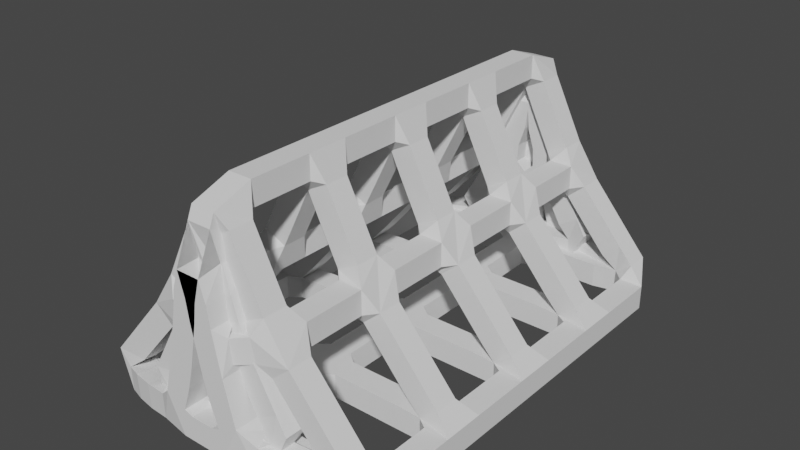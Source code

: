 # Source: Tent.blend  (saved by Blender 2.82.7; exported with 4.5.12 LTS)
import bpy
from mathutils import Matrix  # noqa: F401  (used for matrix-valued properties, if any)

bpy.ops.wm.read_factory_settings(use_empty=True)
scene = bpy.context.scene
scene.name = 'Scene'

# ---- collections
col_collection = bpy.data.collections.new('Collection'); scene.collection.children.link(col_collection)

# ---- world
world_world = bpy.data.worlds.new('World'); scene.world = world_world
world_world.use_nodes = True; world_world.node_tree.nodes.clear()
_N = world_world.node_tree.nodes; _L = world_world.node_tree.links
n0 = _N.new('ShaderNodeOutputWorld'); n0.name = 'World Output'; n0.location = (300, 300)
n1 = _N.new('ShaderNodeBackground'); n1.name = 'Background'; n1.location = (10, 300)
n1.inputs[0].default_value = (0.05088, 0.05088, 0.05088, 1.0)
_L.new(n1.outputs[0], n0.inputs[0])
n0.is_active_output = True
world_world.color = (0.05088, 0.05088, 0.05088)
world_world.use_sun_shadow = False
world_world.sun_shadow_jitter_overblur = 0.0

# ---- meshes
me_cube_001 = bpy.data.meshes.new('Cube.001')
me_cube_001.from_pydata([(-2.689, -0.4322, -2.022), (-3.189, -0.4322, -2.022), (-3.189, -0.4322, -1.522), (-2.689, -0.4322, -1.522), (-2.689, -0.8645, -2.022), (-3.189, -0.8645, -2.022), (-3.189, -0.8645, -1.522), (-2.689, -0.8645, -1.522), (-2.689, -1.297, -2.022), (-3.189, -1.297, -2.022), (-3.189, -1.297, -1.522), (-2.689, -1.297, -1.522), (-2.689, -1.729, -2.022), (-3.189, -1.729, -2.022), (-3.189, -1.729, -1.522), (-2.689, -1.729, -1.522), (-2.689, -2.593, -2.022), (-3.189, -2.593, -2.022), (-3.189, -2.593, -1.522), (-2.689, -2.593, -1.522), (-2.689, -3.025, -2.022), (-3.189, -3.025, -2.022), (-3.189, -3.025, -1.522), (-2.689, -3.025, -1.522), (-2.689, -3.456, -2.022), (-3.189, -3.456, -2.022), (-3.189, -3.456, -1.522), (-2.689, -3.456, -1.522), (-2.689, -3.888, -2.022), (-3.189, -3.888, -2.022), (-3.189, -3.888, -1.522), (-2.689, -3.888, -1.522), (-2.454, -4.122, -1.511), (-2.511, -4.615, -1.511), (-2.818, -4.57, -1.249), (-2.818, -4.07, -1.249), (-2.13, -4.07, -1.216), (-2.13, -4.57, -1.216), (-2.508, -4.57, -0.8897), (-2.508, -4.07, -0.8897), (-1.82, -4.07, -0.8563), (-1.82, -4.57, -0.8563), (-2.199, -4.57, -0.5299), (-2.199, -4.07, -0.5299), (-1.51, -4.07, -0.4965), (-1.51, -4.57, -0.4965), (-1.889, -4.57, -0.1702), (-1.889, -4.07, -0.1702), (-1.2, -4.07, -0.1368), (-1.2, -4.57, -0.1368), (-1.579, -4.57, 0.1896), (-1.579, -4.07, 0.1896), (-0.6398, -4.07, 0.7061), (-0.6398, -4.57, 0.7061), (-1.087, -4.57, 0.9297), (-1.087, -4.07, 0.9297), (-0.424, -4.07, 1.138), (-0.424, -4.57, 1.138), (-0.8712, -4.57, 1.361), (-0.8712, -4.07, 1.361), (-0.2081, -4.07, 1.569), (-0.2081, -4.57, 1.569), (-0.6553, -4.57, 1.793), (-0.6553, -4.07, 1.793), (0.0, -4.07, 2.001), (0.0, -4.57, 2.001), (-0.4395, -4.57, 2.225), (-0.4395, -4.07, 2.225), (-0.25, -3.888, 2.295), (0.25, -3.888, 2.295), (0.25, -3.888, 2.795), (-0.25, -3.888, 2.795), (-0.25, -3.456, 2.295), (0.25, -3.456, 2.295), (0.25, -3.456, 2.795), (-0.25, -3.456, 2.795), (-0.25, -3.025, 2.295), (0.25, -3.025, 2.295), (0.25, -3.025, 2.795), (-0.25, -3.025, 2.795), (-0.25, -2.593, 2.295), (0.25, -2.593, 2.295), (0.25, -2.593, 2.795), (-0.25, -2.593, 2.795), (-0.25, -1.729, 2.295), (0.25, -1.729, 2.295), (0.25, -1.729, 2.795), (-0.25, -1.729, 2.795), (-0.25, -1.297, 2.295), (0.25, -1.297, 2.295), (0.25, -1.297, 2.795), (-0.25, -1.297, 2.795), (-0.25, -0.8645, 2.295), (0.25, -0.8645, 2.295), (0.25, -0.8645, 2.795), (-0.25, -0.8645, 2.795), (-0.25, -0.4322, 2.295), (0.25, -0.4322, 2.295), (0.25, -0.4322, 2.795), (-0.25, -0.4322, 2.795), (0.0, -0.25, 2.001), (0.0, 0.25, 2.001), (-0.4395, 0.25, 2.225), (-0.4395, -0.25, 2.225), (-0.2081, -0.25, 1.569), (-0.2081, 0.25, 1.569), (-0.6553, 0.25, 1.793), (-0.6553, -0.25, 1.793), (-0.424, -0.25, 1.138), (-0.424, 0.25, 1.138), (-0.8712, 0.25, 1.361), (-0.8712, -0.25, 1.361), (-0.6398, -0.25, 0.7061), (-0.6398, 0.25, 0.7061), (-1.087, 0.25, 0.9297), (-1.087, -0.25, 0.9297), (-1.2, -0.25, -0.1368), (-1.2, 0.25, -0.1368), (-1.579, 0.25, 0.1896), (-1.579, -0.25, 0.1896), (-1.51, -0.25, -0.4965), (-1.51, 0.25, -0.4965), (-1.889, 0.25, -0.1702), (-1.889, -0.25, -0.1702), (-1.82, -0.25, -0.8563), (-1.82, 0.25, -0.8563), (-2.199, 0.25, -0.5299), (-2.199, -0.25, -0.5299), (-2.13, -0.25, -1.216), (-2.13, 0.25, -1.216), (-2.508, 0.25, -0.8897), (-2.508, -0.25, -0.8897), (-2.444, -0.25, -1.549), (-2.444, 0.25, -1.549), (-2.818, 0.25, -1.249), (-2.818, -0.25, -1.249), (2.449, 0.25, -2.022), (2.449, -0.25, -2.022), (2.444, -0.25, -1.549), (2.444, 0.25, -1.549), (1.959, 0.25, -2.022), (1.959, -0.25, -2.022), (1.959, -0.25, -1.522), (1.959, 0.25, -1.522), (1.469, 0.25, -2.022), (1.469, -0.25, -2.022), (1.469, -0.25, -1.522), (1.469, 0.25, -1.522), (0.9797, 0.25, -2.022), (0.9797, -0.25, -2.022), (0.9797, -0.25, -1.522), (0.9797, 0.25, -1.522), (0.4898, 0.25, -2.022), (0.4898, -0.25, -2.022), (0.4898, -0.25, -1.522), (0.4898, 0.25, -1.522), (-0.4898, 0.25, -2.022), (-0.4898, -0.25, -2.022), (-0.4898, -0.25, -1.522), (-0.4898, 0.25, -1.522), (-0.9797, 0.25, -2.022), (-0.9797, -0.25, -2.022), (-0.9797, -0.25, -1.522), (-0.9797, 0.25, -1.522), (-1.469, 0.25, -2.022), (-1.469, -0.25, -2.022), (-1.469, -0.25, -1.522), (-1.469, 0.25, -1.522), (-1.959, 0.25, -2.022), (-1.959, -0.25, -2.022), (-1.959, -0.25, -1.522), (-1.959, 0.25, -1.522), (-2.449, 0.25, -2.022), (-2.449, -0.25, -2.022), (2.689, -3.888, -2.022), (3.189, -3.888, -2.022), (3.189, -3.888, -1.522), (2.689, -3.888, -1.522), (2.689, -3.456, -2.022), (3.189, -3.456, -2.022), (3.189, -3.456, -1.522), (2.689, -3.456, -1.522), (2.689, -3.025, -2.022), (3.189, -3.025, -2.022), (3.189, -3.025, -1.522), (2.689, -3.025, -1.522), (2.689, -2.593, -2.022), (3.189, -2.593, -2.022), (3.189, -2.593, -1.522), (2.689, -2.593, -1.522), (2.689, -1.729, -2.022), (3.189, -1.729, -2.022), (3.189, -1.729, -1.522), (2.689, -1.729, -1.522), (2.689, -1.297, -2.022), (3.189, -1.297, -2.022), (3.189, -1.297, -1.522), (2.689, -1.297, -1.522), (2.689, -0.8645, -2.022), (3.189, -0.8645, -2.022), (3.189, -0.8645, -1.522), (2.689, -0.8645, -1.522), (2.689, -0.4322, -2.022), (3.189, -0.4322, -2.022), (3.189, -0.4322, -1.522), (2.689, -0.4322, -1.522), (-2.429, -4.128, -1.996), (-2.486, -4.622, -1.996), (-1.959, -4.07, -2.022), (-1.959, -4.57, -2.022), (-1.959, -4.57, -1.522), (-1.959, -4.07, -1.522), (-1.469, -4.07, -2.022), (-1.469, -4.57, -2.022), (-1.469, -4.57, -1.522), (-1.469, -4.07, -1.522), (-0.9797, -4.07, -2.022), (-0.9797, -4.57, -2.022), (-0.9797, -4.57, -1.522), (-0.9797, -4.07, -1.522), (-0.4898, -4.07, -2.022), (-0.4898, -4.57, -2.022), (-0.4898, -4.57, -1.522), (-0.4898, -4.07, -1.522), (0.4898, -4.07, -2.022), (0.4898, -4.57, -2.022), (0.4898, -4.57, -1.522), (0.4898, -4.07, -1.522), (0.9797, -4.07, -2.022), (0.9797, -4.57, -2.022), (0.9797, -4.57, -1.522), (0.9797, -4.07, -1.522), (1.469, -4.07, -2.022), (1.469, -4.57, -2.022), (1.469, -4.57, -1.522), (1.469, -4.07, -1.522), (1.959, -4.07, -2.022), (1.959, -4.57, -2.022), (1.959, -4.57, -1.522), (1.959, -4.07, -1.522), (2.429, -4.128, -1.996), (2.486, -4.622, -1.996), (2.511, -4.615, -1.511), (2.454, -4.122, -1.511), (0.4395, 0.25, 2.225), (0.4395, -0.25, 2.225), (0.2081, -0.25, 1.569), (0.2081, 0.25, 1.569), (0.6553, 0.25, 1.793), (0.6553, -0.25, 1.793), (0.424, -0.25, 1.138), (0.424, 0.25, 1.138), (0.8712, 0.25, 1.361), (0.8712, -0.25, 1.361), (0.6398, -0.25, 0.7061), (0.6398, 0.25, 0.7061), (1.087, 0.25, 0.9297), (1.087, -0.25, 0.9297), (1.2, -0.25, -0.1368), (1.2, 0.25, -0.1368), (1.579, 0.25, 0.1896), (1.579, -0.25, 0.1896), (1.51, -0.25, -0.4965), (1.51, 0.25, -0.4965), (1.889, 0.25, -0.1702), (1.889, -0.25, -0.1702), (1.82, -0.25, -0.8563), (1.82, 0.25, -0.8563), (2.199, 0.25, -0.5299), (2.199, -0.25, -0.5299), (2.13, -0.25, -1.216), (2.13, 0.25, -1.216), (2.508, 0.25, -0.8897), (2.508, -0.25, -0.8897), (2.818, 0.25, -1.249), (2.818, -0.25, -1.249), (0.4395, -4.57, 2.225), (0.4395, -4.07, 2.225), (0.2081, -4.07, 1.569), (0.2081, -4.57, 1.569), (0.6553, -4.57, 1.793), (0.6553, -4.07, 1.793), (0.424, -4.07, 1.138), (0.424, -4.57, 1.138), (0.8712, -4.57, 1.361), (0.8712, -4.07, 1.361), (0.6398, -4.07, 0.7061), (0.6398, -4.57, 0.7061), (1.087, -4.57, 0.9297), (1.087, -4.07, 0.9297), (1.2, -4.07, -0.1368), (1.2, -4.57, -0.1368), (1.579, -4.57, 0.1896), (1.579, -4.07, 0.1896), (1.51, -4.07, -0.4965), (1.51, -4.57, -0.4965), (1.889, -4.57, -0.1702), (1.889, -4.07, -0.1702), (1.82, -4.07, -0.8563), (1.82, -4.57, -0.8563), (2.199, -4.57, -0.5299), (2.199, -4.07, -0.5299), (2.13, -4.07, -1.216), (2.13, -4.57, -1.216), (2.508, -4.57, -0.8897), (2.508, -4.07, -0.8897), (2.818, -4.57, -1.249), (2.818, -4.07, -1.249), (-0.8293, -3.888, 0.1362), (-1.329, -3.888, 0.1362), (-1.329, -3.888, 0.6362), (-0.8293, -3.888, 0.6362), (-0.8293, -3.456, 0.1362), (-1.329, -3.456, 0.1362), (-1.329, -3.456, 0.6362), (-0.8293, -3.456, 0.6362), (-0.8293, -3.025, 0.1362), (-1.329, -3.025, 0.1362), (-1.329, -3.025, 0.6362), (-0.8293, -3.025, 0.6362), (-0.8293, -2.593, 0.1362), (-1.329, -2.593, 0.1362), (-1.329, -2.593, 0.6362), (-0.8293, -2.593, 0.6362), (7.451e-09, -2.411, 2.001), (7.451e-09, -1.911, 2.001), (-0.4395, -1.911, 2.225), (-0.4395, -2.411, 2.225), (-0.2081, -2.411, 1.569), (-0.2081, -1.911, 1.569), (-0.6553, -1.911, 1.793), (-0.6553, -2.411, 1.793), (-0.424, -2.411, 1.138), (-0.424, -1.911, 1.138), (-0.8712, -1.911, 1.361), (-0.8712, -2.411, 1.361), (-0.6398, -2.411, 0.7061), (-0.6398, -1.911, 0.7061), (-1.087, -1.911, 0.9297), (-1.087, -2.411, 0.9297), (-1.329, -0.4322, 0.1362), (-0.8293, -0.4322, 0.1362), (-0.8293, -0.4322, 0.6362), (-1.329, -0.4322, 0.6362), (-1.329, -0.8645, 0.1362), (-0.8293, -0.8645, 0.1362), (-0.8293, -0.8645, 0.6362), (-1.329, -0.8645, 0.6362), (-1.329, -1.297, 0.1362), (-0.8293, -1.297, 0.1362), (-0.8293, -1.297, 0.6362), (-1.329, -1.297, 0.6362), (-1.329, -1.729, 0.1362), (-0.8293, -1.729, 0.1362), (-0.8293, -1.729, 0.6362), (-1.329, -1.729, 0.6362), (-2.444, -1.911, -1.549), (-2.444, -2.411, -1.549), (-2.818, -2.411, -1.249), (-2.818, -1.911, -1.249), (-2.13, -1.911, -1.216), (-2.13, -2.411, -1.216), (-2.508, -2.411, -0.8897), (-2.508, -1.911, -0.8897), (-1.82, -1.911, -0.8563), (-1.82, -2.411, -0.8563), (-2.199, -2.411, -0.5299), (-2.199, -1.911, -0.5299), (-1.51, -1.911, -0.4965), (-1.51, -2.411, -0.4965), (-1.889, -2.411, -0.1702), (-1.889, -1.911, -0.1702), (-1.2, -1.911, -0.1368), (-1.2, -2.411, -0.1368), (-1.579, -2.411, 0.1896), (-1.579, -1.911, 0.1896), (1.329, -0.4322, 0.1362), (0.8293, -0.4322, 0.1362), (0.8293, -0.4322, 0.6362), (1.329, -0.4322, 0.6362), (1.329, -0.8645, 0.1362), (0.8293, -0.8645, 0.1362), (0.8293, -0.8645, 0.6362), (1.329, -0.8645, 0.6362), (1.329, -1.297, 0.1362), (0.8293, -1.297, 0.1362), (0.8293, -1.297, 0.6362), (1.329, -1.297, 0.6362), (1.329, -1.729, 0.1362), (0.8293, -1.729, 0.1362), (0.8293, -1.729, 0.6362), (1.329, -1.729, 0.6362), (0.4395, -1.911, 2.225), (0.4395, -2.411, 2.225), (0.2081, -2.411, 1.569), (0.2081, -1.911, 1.569), (0.6553, -1.911, 1.793), (0.6553, -2.411, 1.793), (0.424, -2.411, 1.138), (0.424, -1.911, 1.138), (0.8712, -1.911, 1.361), (0.8712, -2.411, 1.361), (0.6398, -2.411, 0.7061), (0.6398, -1.911, 0.7061), (1.087, -1.911, 0.9297), (1.087, -2.411, 0.9297), (1.329, -3.888, 0.1362), (0.8293, -3.888, 0.1362), (0.8293, -3.888, 0.6362), (1.329, -3.888, 0.6362), (1.329, -3.456, 0.1362), (0.8293, -3.456, 0.1362), (0.8293, -3.456, 0.6362), (1.329, -3.456, 0.6362), (1.329, -3.025, 0.1362), (0.8293, -3.025, 0.1362), (0.8293, -3.025, 0.6362), (1.329, -3.025, 0.6362), (1.329, -2.593, 0.1362), (0.8293, -2.593, 0.1362), (0.8293, -2.593, 0.6362), (1.329, -2.593, 0.6362), (2.444, -2.411, -1.549), (2.444, -1.911, -1.549), (2.818, -1.911, -1.249), (2.818, -2.411, -1.249), (2.13, -2.411, -1.216), (2.13, -1.911, -1.216), (2.508, -1.911, -0.8897), (2.508, -2.411, -0.8897), (1.82, -2.411, -0.8563), (1.82, -1.911, -0.8563), (2.199, -1.911, -0.5299), (2.199, -2.411, -0.5299), (1.51, -2.411, -0.4965), (1.51, -1.911, -0.4965), (1.889, -1.911, -0.1702), (1.889, -2.411, -0.1702), (1.2, -2.411, -0.1368), (1.2, -1.911, -0.1368), (1.579, -1.911, 0.1896), (1.579, -2.411, 0.1896), (0.58, -4.716, -0.1496), (0.271, -4.428, -0.007792), (0.271, -4.428, 0.4922), (0.6604, -4.742, 0.4922), (0.6274, -4.864, 0.01755), (0.1678, -4.556, -0.007792), (0.2676, -4.516, 0.5149), (0.5965, -4.884, 0.5149), (-0.3148, -4.646, 1.667), (0.3148, -4.646, 1.667), (0.25, -4.585, 2.218), (-0.25, -4.585, 2.218), (-0.2317, -4.622, 1.573), (0.281, -4.652, 1.646), (0.25, -4.783, 2.273), (-0.25, -4.783, 2.273), (-0.6274, -4.864, 0.01755), (-0.1678, -4.556, -0.007792), (-0.2676, -4.516, 0.5149), (-0.5965, -4.884, 0.5149), (-0.58, -4.716, -0.1496), (-0.271, -4.428, -0.007792), (-0.271, -4.428, 0.4922), (-0.6604, -4.742, 0.4922), (0.25, -0.4322, -2.022), (-0.25, -0.4322, -2.022), (-0.25, -0.4322, -1.522), (0.25, -0.4322, -1.522), (0.25, -0.8645, -2.022), (-0.25, -0.8645, -2.022), (-0.25, -0.8645, -1.522), (0.25, -0.8645, -1.522), (0.25, -1.297, -2.022), (-0.25, -1.297, -2.022), (-0.25, -1.297, -1.522), (0.25, -1.297, -1.522), (0.25, -1.729, -2.022), (-0.25, -1.729, -2.022), (-0.25, -1.729, -1.522), (0.25, -1.729, -1.522), (2.449, -1.911, -2.022), (2.449, -2.411, -2.022), (1.959, -1.911, -2.022), (1.959, -2.411, -2.022), (1.959, -2.411, -1.522), (1.959, -1.911, -1.522), (1.469, -1.911, -2.022), (1.469, -2.411, -2.022), (1.469, -2.411, -1.522), (1.469, -1.911, -1.522), (0.9797, -1.911, -2.022), (0.9797, -2.411, -2.022), (0.9797, -2.411, -1.522), (0.9797, -1.911, -1.522), (0.4898, -1.911, -2.022), (0.4898, -2.411, -2.022), (0.4898, -2.411, -1.522), (0.4898, -1.911, -1.522), (-0.25, -3.888, -2.022), (0.25, -3.888, -2.022), (0.25, -3.888, -1.522), (-0.25, -3.888, -1.522), (-0.25, -3.456, -2.022), (0.25, -3.456, -2.022), (0.25, -3.456, -1.522), (-0.25, -3.456, -1.522), (-0.25, -3.025, -2.022), (0.25, -3.025, -2.022), (0.25, -3.025, -1.522), (-0.25, -3.025, -1.522), (-0.25, -2.593, -2.022), (0.25, -2.593, -2.022), (0.25, -2.593, -1.522), (-0.25, -2.593, -1.522), (-2.449, -2.411, -2.022), (-2.449, -1.911, -2.022), (-1.959, -2.411, -2.022), (-1.959, -1.911, -2.022), (-1.959, -1.911, -1.522), (-1.959, -2.411, -1.522), (-1.469, -2.411, -2.022), (-1.469, -1.911, -2.022), (-1.469, -1.911, -1.522), (-1.469, -2.411, -1.522), (-0.9797, -2.411, -2.022), (-0.9797, -1.911, -2.022), (-0.9797, -1.911, -1.522), (-0.9797, -2.411, -1.522), (-0.4898, -2.411, -2.022), (-0.4898, -1.911, -2.022), (-0.4898, -1.911, -1.522), (-0.4898, -2.411, -1.522), (-0.4169, -5.091, -1.201), (-0.4169, -4.591, -1.201), (-0.8421, -4.591, -1.013), (-0.8421, -5.091, -1.013), (-0.2444, -5.091, -0.6988), (-0.2444, -4.591, -0.6988), (-0.7284, -4.591, -0.5736), (-0.7284, -5.091, -0.5736), (-0.1308, -5.091, -0.2596), (-0.1308, -4.591, -0.2596), (-0.6148, -4.591, -0.1344), (-0.6148, -5.091, -0.1344), (0.05286, -4.591, 0.6366), (0.05286, -5.091, 0.6366), (-0.4416, -5.091, 0.7108), (-0.4416, -4.591, 0.7108), (0.1176, -4.591, 1.068), (0.1176, -5.091, 1.068), (-0.3768, -5.091, 1.142), (-0.3768, -4.591, 1.142), (0.1824, -4.591, 1.5), (0.2472, -5.091, 1.537), (-0.2472, -5.091, 1.537), (-0.4758, -5.091, -1.765), (-0.4758, -4.591, -1.765), (-0.2379, -5.091, -1.765), (-0.247, -4.699, -1.78), (-0.247, -4.644, -1.293), (-0.2379, -5.091, -1.265), (0.2379, -5.091, -1.765), (0.247, -4.699, -1.78), (0.247, -4.644, -1.293), (0.2379, -5.091, -1.265), (0.4758, -5.091, -1.765), (0.4758, -4.591, -1.765), (0.4169, -4.591, -1.201), (0.4169, -5.091, -1.201), (-0.1176, -5.091, 1.068), (-0.1176, -4.591, 1.068), (0.3768, -4.591, 1.142), (0.3768, -5.091, 1.142), (-0.05286, -5.091, 0.6366), (-0.05286, -4.591, 0.6366), (0.4416, -4.591, 0.7108), (0.4416, -5.091, 0.7108), (0.1308, -4.591, -0.2596), (0.1308, -5.091, -0.2596), (0.6148, -5.091, -0.1344), (0.6148, -4.591, -0.1344), (0.2444, -4.591, -0.6988), (0.2444, -5.091, -0.6988), (0.7284, -5.091, -0.5736), (0.7284, -4.591, -0.5736), (0.8421, -5.091, -1.013), (0.8421, -4.591, -1.013), (-2.079, -4.778, -1.918), (-1.965, -4.291, -1.918), (-2.019, -4.279, -1.421), (-2.133, -4.765, -1.421), (-1.634, -4.883, -1.866), (-1.519, -4.396, -1.866), (-1.574, -4.383, -1.369), (-1.688, -4.87, -1.369), (-1.145, -4.964, -1.79), (-0.9849, -4.493, -1.79), (-1.012, -4.486, -1.291), (-1.172, -4.958, -1.291), (-0.4293, -4.437, 0.0429), (-0.7026, -4.263, 0.09089), (-0.971, -4.685, 0.09089), (-0.9092, -4.724, 0.5855), (-0.6408, -4.302, 0.5855), (-0.25, -4.482, 1.993), (0.25, -4.482, 1.993), (-0.25, -4.308, 2.185), (0.25, -4.308, 2.185), (0.25, -4.679, 2.52), (-0.25, -4.679, 2.52), (-0.25, -4.604, -1.911), (0.25, -4.604, -1.911), (0.25, -4.383, -1.462), (-0.25, -4.383, -1.462), (2.079, -4.778, -1.918), (1.965, -4.291, -1.918), (2.019, -4.279, -1.421), (2.133, -4.765, -1.421), (1.634, -4.883, -1.866), (1.519, -4.396, -1.866), (1.574, -4.383, -1.369), (1.688, -4.87, -1.369), (1.145, -4.964, -1.79), (0.9849, -4.493, -1.79), (1.012, -4.486, -1.291), (1.172, -4.958, -1.291), (0.4293, -4.437, 0.0429), (0.971, -4.685, 0.09089), (0.7026, -4.263, 0.09089), (0.6408, -4.302, 0.5855), (0.9092, -4.724, 0.5855), (0.5542, -4.207, -0.179), (0.2015, -4.707, 0.2261), (0.2015, -4.207, 0.2261), (0.3675, -4.207, -0.3172), (0.3675, -4.707, -0.3172), (0.0, -4.707, 0.03428), (0.0, -4.207, 0.03428), (-0.5542, -4.207, -0.179), (-0.2015, -4.707, 0.2261), (-0.2015, -4.207, 0.2261), (-0.3675, -4.207, -0.3172), (-0.3675, -4.707, -0.3172), (0.2854, -4.646, -1.229), (-0.2854, -4.646, -1.229), (-0.3209, -4.207, -1.193), (0.3209, -4.207, -1.193), (0.25, -4.707, -0.7271), (-0.25, -4.707, -0.7271), (-0.25, -4.207, -0.7271), (0.25, -4.207, -0.7271), (-1.274, -4.76, -1.27), (-1.171, -4.282, -1.27), (-1.585, -4.207, -1.04), (-1.585, -4.707, -1.04), (-0.9504, -4.707, -0.9353), (-0.9504, -4.207, -0.9353), (-1.385, -4.207, -0.6884), (-1.385, -4.707, -0.6884), (-0.7508, -4.707, -0.584), (-0.7508, -4.207, -0.584), (-1.186, -4.207, -0.337), (-1.186, -4.707, -0.337), (-0.986, -4.207, 0.01433), (-0.986, -4.707, 0.01433), (-0.1893, -4.707, 0.5955), (-0.1893, -4.207, 0.5955), (-0.6642, -4.207, 0.752), (-0.6642, -4.707, 0.752), (-0.04707, -4.707, 1.027), (-0.04707, -4.207, 1.027), (-0.5219, -4.207, 1.184), (-0.5219, -4.707, 1.184), (-7.451e-09, -4.707, 1.458), (-7.451e-09, -4.207, 1.458), (-0.3797, -4.207, 1.615), (-1.177, -4.282, -1.765), (-1.28, -4.76, -1.765), (-0.7834, -4.207, -1.765), (-0.7834, -4.707, -1.765), (-0.7834, -4.707, -1.265), (-0.7834, -4.207, -1.265), (-0.3917, -4.207, -1.765), (-0.3209, -4.646, -1.765), (0.3917, -4.207, -1.765), (0.3209, -4.646, -1.765), (0.7834, -4.207, -1.765), (0.7834, -4.707, -1.765), (0.7834, -4.707, -1.265), (0.7834, -4.207, -1.265), (1.177, -4.282, -1.765), (1.28, -4.76, -1.765), (1.274, -4.76, -1.27), (1.171, -4.282, -1.27), (0.3797, -4.207, 1.615), (0.04707, -4.707, 1.027), (0.04707, -4.207, 1.027), (0.5219, -4.207, 1.184), (0.5219, -4.707, 1.184), (0.1893, -4.707, 0.5955), (0.1893, -4.207, 0.5955), (0.6642, -4.207, 0.752), (0.6642, -4.707, 0.752), (0.986, -4.207, 0.01433), (0.986, -4.707, 0.01433), (0.7508, -4.707, -0.584), (0.7508, -4.207, -0.584), (1.186, -4.207, -0.337), (1.186, -4.707, -0.337), (0.9504, -4.707, -0.9353), (0.9504, -4.207, -0.9353), (1.385, -4.207, -0.6884), (1.385, -4.707, -0.6884), (1.585, -4.207, -1.04), (1.585, -4.707, -1.04), (-2.689, 0.4322, -2.022), (-3.189, 0.4322, -2.022), (-3.189, 0.4322, -1.522), (-2.689, 0.4322, -1.522), (-2.689, 0.8645, -2.022), (-3.189, 0.8645, -2.022), (-3.189, 0.8645, -1.522), (-2.689, 0.8645, -1.522), (-2.689, 1.297, -2.022), (-3.189, 1.297, -2.022), (-3.189, 1.297, -1.522), (-2.689, 1.297, -1.522), (-2.689, 1.729, -2.022), (-3.189, 1.729, -2.022), (-3.189, 1.729, -1.522), (-2.689, 1.729, -1.522), (-2.689, 2.593, -2.022), (-3.189, 2.593, -2.022), (-3.189, 2.593, -1.522), (-2.689, 2.593, -1.522), (-2.689, 3.025, -2.022), (-3.189, 3.025, -2.022), (-3.189, 3.025, -1.522), (-2.689, 3.025, -1.522), (-2.689, 3.456, -2.022), (-3.189, 3.456, -2.022), (-3.189, 3.456, -1.522), (-2.689, 3.456, -1.522), (-2.689, 3.888, -2.022), (-3.189, 3.888, -2.022), (-3.189, 3.888, -1.522), (-2.689, 3.888, -1.522), (-2.454, 4.122, -1.511), (-2.511, 4.615, -1.511), (-2.818, 4.57, -1.249), (-2.818, 4.07, -1.249), (-2.13, 4.07, -1.216), (-2.13, 4.57, -1.216), (-2.508, 4.57, -0.8897), (-2.508, 4.07, -0.8897), (-1.82, 4.07, -0.8563), (-1.82, 4.57, -0.8563), (-2.199, 4.57, -0.5299), (-2.199, 4.07, -0.5299), (-1.51, 4.07, -0.4965), (-1.51, 4.57, -0.4965), (-1.889, 4.57, -0.1702), (-1.889, 4.07, -0.1702), (-1.2, 4.07, -0.1368), (-1.2, 4.57, -0.1368), (-1.579, 4.57, 0.1896), (-1.579, 4.07, 0.1896), (-0.6398, 4.07, 0.7061), (-0.6398, 4.57, 0.7061), (-1.087, 4.57, 0.9297), (-1.087, 4.07, 0.9297), (-0.424, 4.07, 1.138), (-0.424, 4.57, 1.138), (-0.8712, 4.57, 1.361), (-0.8712, 4.07, 1.361), (-0.2081, 4.07, 1.569), (-0.2081, 4.57, 1.569), (-0.6553, 4.57, 1.793), (-0.6553, 4.07, 1.793), (7.451e-09, 4.07, 2.001), (7.451e-09, 4.57, 2.001), (-0.4395, 4.57, 2.225), (-0.4395, 4.07, 2.225), (-0.25, 3.888, 2.295), (0.25, 3.888, 2.295), (0.25, 3.888, 2.795), (-0.25, 3.888, 2.795), (-0.25, 3.456, 2.295), (0.25, 3.456, 2.295), (0.25, 3.456, 2.795), (-0.25, 3.456, 2.795), (-0.25, 3.025, 2.295), (0.25, 3.025, 2.295), (0.25, 3.025, 2.795), (-0.25, 3.025, 2.795), (-0.25, 2.593, 2.295), (0.25, 2.593, 2.295), (0.25, 2.593, 2.795), (-0.25, 2.593, 2.795), (-0.25, 1.729, 2.295), (0.25, 1.729, 2.295), (0.25, 1.729, 2.795), (-0.25, 1.729, 2.795), (-0.25, 1.297, 2.295), (0.25, 1.297, 2.295), (0.25, 1.297, 2.795), (-0.25, 1.297, 2.795), (-0.25, 0.8645, 2.295), (0.25, 0.8645, 2.295), (0.25, 0.8645, 2.795), (-0.25, 0.8645, 2.795), (-0.25, 0.4322, 2.295), (0.25, 0.4322, 2.295), (0.25, 0.4322, 2.795), (-0.25, 0.4322, 2.795), (2.689, 3.888, -2.022), (3.189, 3.888, -2.022), (3.189, 3.888, -1.522), (2.689, 3.888, -1.522), (2.689, 3.456, -2.022), (3.189, 3.456, -2.022), (3.189, 3.456, -1.522), (2.689, 3.456, -1.522), (2.689, 3.025, -2.022), (3.189, 3.025, -2.022), (3.189, 3.025, -1.522), (2.689, 3.025, -1.522), (2.689, 2.593, -2.022), (3.189, 2.593, -2.022), (3.189, 2.593, -1.522), (2.689, 2.593, -1.522), (2.689, 1.729, -2.022), (3.189, 1.729, -2.022), (3.189, 1.729, -1.522), (2.689, 1.729, -1.522), (2.689, 1.297, -2.022), (3.189, 1.297, -2.022), (3.189, 1.297, -1.522), (2.689, 1.297, -1.522), (2.689, 0.8645, -2.022), (3.189, 0.8645, -2.022), (3.189, 0.8645, -1.522), (2.689, 0.8645, -1.522), (2.689, 0.4322, -2.022), (3.189, 0.4322, -2.022), (3.189, 0.4322, -1.522), (2.689, 0.4322, -1.522), (-2.429, 4.128, -1.996), (-2.486, 4.622, -1.996), (-1.959, 4.07, -2.022), (-1.959, 4.57, -2.022), (-1.959, 4.57, -1.522), (-1.959, 4.07, -1.522), (-1.469, 4.07, -2.022), (-1.469, 4.57, -2.022), (-1.469, 4.57, -1.522), (-1.469, 4.07, -1.522), (-0.9797, 4.07, -2.022), (-0.9797, 4.57, -2.022), (-0.9797, 4.57, -1.522), (-0.9797, 4.07, -1.522), (-0.4898, 4.07, -2.022), (-0.4898, 4.57, -2.022), (-0.4898, 4.57, -1.522), (-0.4898, 4.07, -1.522), (0.4898, 4.07, -2.022), (0.4898, 4.57, -2.022), (0.4898, 4.57, -1.522), (0.4898, 4.07, -1.522), (0.9797, 4.07, -2.022), (0.9797, 4.57, -2.022), (0.9797, 4.57, -1.522), (0.9797, 4.07, -1.522), (1.469, 4.07, -2.022), (1.469, 4.57, -2.022), (1.469, 4.57, -1.522), (1.469, 4.07, -1.522), (1.959, 4.07, -2.022), (1.959, 4.57, -2.022), (1.959, 4.57, -1.522), (1.959, 4.07, -1.522), (2.429, 4.128, -1.996), (2.486, 4.622, -1.996), (2.511, 4.615, -1.511), (2.454, 4.122, -1.511), (0.4395, 4.07, 2.225), (0.4395, 4.57, 2.225), (0.2081, 4.57, 1.569), (0.2081, 4.07, 1.569), (0.6553, 4.07, 1.793), (0.6553, 4.57, 1.793), (0.424, 4.57, 1.138), (0.424, 4.07, 1.138), (0.8712, 4.07, 1.361), (0.8712, 4.57, 1.361), (0.6398, 4.57, 0.7061), (0.6398, 4.07, 0.7061), (1.087, 4.07, 0.9297), (1.087, 4.57, 0.9297), (1.2, 4.07, -0.1368), (1.2, 4.57, -0.1368), (1.579, 4.57, 0.1896), (1.579, 4.07, 0.1896), (1.51, 4.07, -0.4965), (1.51, 4.57, -0.4965), (1.889, 4.57, -0.1702), (1.889, 4.07, -0.1702), (1.82, 4.07, -0.8563), (1.82, 4.57, -0.8563), (2.199, 4.57, -0.5299), (2.199, 4.07, -0.5299), (2.13, 4.07, -1.216), (2.13, 4.57, -1.216), (2.508, 4.57, -0.8897), (2.508, 4.07, -0.8897), (2.818, 4.57, -1.249), (2.818, 4.07, -1.249), (-0.8293, 3.888, 0.1362), (-1.329, 3.888, 0.1362), (-1.329, 3.888, 0.6362), (-0.8293, 3.888, 0.6362), (-0.8293, 3.456, 0.1362), (-1.329, 3.456, 0.1362), (-1.329, 3.456, 0.6362), (-0.8293, 3.456, 0.6362), (-0.8293, 3.025, 0.1362), (-1.329, 3.025, 0.1362), (-1.329, 3.025, 0.6362), (-0.8293, 3.025, 0.6362), (-0.8293, 2.593, 0.1362), (-1.329, 2.593, 0.1362), (-1.329, 2.593, 0.6362), (-0.8293, 2.593, 0.6362), (-7.451e-09, 2.411, 2.001), (-7.451e-09, 1.911, 2.001), (-0.4395, 1.911, 2.225), (-0.4395, 2.411, 2.225), (-0.2081, 2.411, 1.569), (-0.2081, 1.911, 1.569), (-0.6553, 1.911, 1.793), (-0.6553, 2.411, 1.793), (-0.424, 2.411, 1.138), (-0.424, 1.911, 1.138), (-0.8712, 1.911, 1.361), (-0.8712, 2.411, 1.361), (-0.6398, 2.411, 0.7061), (-0.6398, 1.911, 0.7061), (-1.087, 1.911, 0.9297), (-1.087, 2.411, 0.9297), (-1.329, 0.4322, 0.1362), (-0.8293, 0.4322, 0.1362), (-0.8293, 0.4322, 0.6362), (-1.329, 0.4322, 0.6362), (-1.329, 0.8645, 0.1362), (-0.8293, 0.8645, 0.1362), (-0.8293, 0.8645, 0.6362), (-1.329, 0.8645, 0.6362), (-1.329, 1.297, 0.1362), (-0.8293, 1.297, 0.1362), (-0.8293, 1.297, 0.6362), (-1.329, 1.297, 0.6362), (-1.329, 1.729, 0.1362), (-0.8293, 1.729, 0.1362), (-0.8293, 1.729, 0.6362), (-1.329, 1.729, 0.6362), (-2.444, 1.911, -1.549), (-2.444, 2.411, -1.549), (-2.818, 2.411, -1.249), (-2.818, 1.911, -1.249), (-2.13, 1.911, -1.216), (-2.13, 2.411, -1.216), (-2.508, 2.411, -0.8897), (-2.508, 1.911, -0.8897), (-1.82, 1.911, -0.8563), (-1.82, 2.411, -0.8563), (-2.199, 2.411, -0.5299), (-2.199, 1.911, -0.5299), (-1.51, 1.911, -0.4965), (-1.51, 2.411, -0.4965), (-1.889, 2.411, -0.1702), (-1.889, 1.911, -0.1702), (-1.2, 1.911, -0.1368), (-1.2, 2.411, -0.1368), (-1.579, 2.411, 0.1896), (-1.579, 1.911, 0.1896), (1.329, 0.4322, 0.1362), (0.8293, 0.4322, 0.1362), (0.8293, 0.4322, 0.6362), (1.329, 0.4322, 0.6362), (1.329, 0.8645, 0.1362), (0.8293, 0.8645, 0.1362), (0.8293, 0.8645, 0.6362), (1.329, 0.8645, 0.6362), (1.329, 1.297, 0.1362), (0.8293, 1.297, 0.1362), (0.8293, 1.297, 0.6362), (1.329, 1.297, 0.6362), (1.329, 1.729, 0.1362), (0.8293, 1.729, 0.1362), (0.8293, 1.729, 0.6362), (1.329, 1.729, 0.6362), (0.4395, 1.911, 2.225), (0.4395, 2.411, 2.225), (0.2081, 2.411, 1.569), (0.2081, 1.911, 1.569), (0.6553, 1.911, 1.793), (0.6553, 2.411, 1.793), (0.424, 2.411, 1.138), (0.424, 1.911, 1.138), (0.8712, 1.911, 1.361), (0.8712, 2.411, 1.361), (0.6398, 2.411, 0.7061), (0.6398, 1.911, 0.7061), (1.087, 1.911, 0.9297), (1.087, 2.411, 0.9297), (1.329, 3.888, 0.1362), (0.8293, 3.888, 0.1362), (0.8293, 3.888, 0.6362), (1.329, 3.888, 0.6362), (1.329, 3.456, 0.1362), (0.8293, 3.456, 0.1362), (0.8293, 3.456, 0.6362), (1.329, 3.456, 0.6362), (1.329, 3.025, 0.1362), (0.8293, 3.025, 0.1362), (0.8293, 3.025, 0.6362), (1.329, 3.025, 0.6362), (1.329, 2.593, 0.1362), (0.8293, 2.593, 0.1362), (0.8293, 2.593, 0.6362), (1.329, 2.593, 0.6362), (2.444, 2.411, -1.549), (2.444, 1.911, -1.549), (2.818, 1.911, -1.249), (2.818, 2.411, -1.249), (2.13, 2.411, -1.216), (2.13, 1.911, -1.216), (2.508, 1.911, -0.8897), (2.508, 2.411, -0.8897), (1.82, 2.411, -0.8563), (1.82, 1.911, -0.8563), (2.199, 1.911, -0.5299), (2.199, 2.411, -0.5299), (1.51, 2.411, -0.4965), (1.51, 1.911, -0.4965), (1.889, 1.911, -0.1702), (1.889, 2.411, -0.1702), (1.2, 2.411, -0.1368), (1.2, 1.911, -0.1368), (1.579, 1.911, 0.1896), (1.579, 2.411, 0.1896), (0.271, 4.428, -0.007792), (0.58, 4.716, -0.1496), (0.6604, 4.742, 0.4922), (0.271, 4.428, 0.4922), (0.1678, 4.556, -0.007792), (0.6274, 4.864, 0.01755), (0.5965, 4.884, 0.5149), (0.2676, 4.516, 0.5149), (0.3148, 4.646, 1.667), (-0.3148, 4.646, 1.667), (-0.25, 4.585, 2.218), (0.25, 4.585, 2.218), (0.281, 4.652, 1.646), (-0.2317, 4.622, 1.573), (-0.25, 4.783, 2.273), (0.25, 4.783, 2.273), (-0.1678, 4.556, -0.007792), (-0.6274, 4.864, 0.01755), (-0.5965, 4.884, 0.5149), (-0.2676, 4.516, 0.5149), (-0.271, 4.428, -0.007792), (-0.58, 4.716, -0.1496), (-0.6604, 4.742, 0.4922), (-0.271, 4.428, 0.4922), (0.25, 0.4322, -2.022), (-0.25, 0.4322, -2.022), (-0.25, 0.4322, -1.522), (0.25, 0.4322, -1.522), (0.25, 0.8645, -2.022), (-0.25, 0.8645, -2.022), (-0.25, 0.8645, -1.522), (0.25, 0.8645, -1.522), (0.25, 1.297, -2.022), (-0.25, 1.297, -2.022), (-0.25, 1.297, -1.522), (0.25, 1.297, -1.522), (0.25, 1.729, -2.022), (-0.25, 1.729, -2.022), (-0.25, 1.729, -1.522), (0.25, 1.729, -1.522), (2.449, 1.911, -2.022), (2.449, 2.411, -2.022), (1.959, 1.911, -2.022), (1.959, 2.411, -2.022), (1.959, 2.411, -1.522), (1.959, 1.911, -1.522), (1.469, 1.911, -2.022), (1.469, 2.411, -2.022), (1.469, 2.411, -1.522), (1.469, 1.911, -1.522), (0.9797, 1.911, -2.022), (0.9797, 2.411, -2.022), (0.9797, 2.411, -1.522), (0.9797, 1.911, -1.522), (0.4898, 1.911, -2.022), (0.4898, 2.411, -2.022), (0.4898, 2.411, -1.522), (0.4898, 1.911, -1.522), (-0.25, 3.888, -2.022), (0.25, 3.888, -2.022), (0.25, 3.888, -1.522), (-0.25, 3.888, -1.522), (-0.25, 3.456, -2.022), (0.25, 3.456, -2.022), (0.25, 3.456, -1.522), (-0.25, 3.456, -1.522), (-0.25, 3.025, -2.022), (0.25, 3.025, -2.022), (0.25, 3.025, -1.522), (-0.25, 3.025, -1.522), (-0.25, 2.593, -2.022), (0.25, 2.593, -2.022), (0.25, 2.593, -1.522), (-0.25, 2.593, -1.522), (-2.449, 2.411, -2.022), (-2.449, 1.911, -2.022), (-1.959, 2.411, -2.022), (-1.959, 1.911, -2.022), (-1.959, 1.911, -1.522), (-1.959, 2.411, -1.522), (-1.469, 2.411, -2.022), (-1.469, 1.911, -2.022), (-1.469, 1.911, -1.522), (-1.469, 2.411, -1.522), (-0.9797, 2.411, -2.022), (-0.9797, 1.911, -2.022), (-0.9797, 1.911, -1.522), (-0.9797, 2.411, -1.522), (-0.4898, 2.411, -2.022), (-0.4898, 1.911, -2.022), (-0.4898, 1.911, -1.522), (-0.4898, 2.411, -1.522), (-0.4169, 5.091, -1.201), (-0.4169, 4.591, -1.201), (-0.8421, 4.591, -1.013), (-0.8421, 5.091, -1.013), (-0.2444, 5.091, -0.6988), (-0.2444, 4.591, -0.6988), (-0.7284, 4.591, -0.5736), (-0.7284, 5.091, -0.5736), (-0.1308, 5.091, -0.2596), (-0.1308, 4.591, -0.2596), (-0.6148, 4.591, -0.1344), (-0.6148, 5.091, -0.1344), (0.05286, 5.091, 0.6366), (0.05286, 4.591, 0.6366), (-0.4416, 4.591, 0.7108), (-0.4416, 5.091, 0.7108), (0.1176, 5.091, 1.068), (0.1176, 4.591, 1.068), (-0.3768, 4.591, 1.142), (-0.3768, 5.091, 1.142), (0.2472, 5.091, 1.537), (0.1824, 4.591, 1.5), (-0.2472, 5.091, 1.537), (-0.4758, 4.591, -1.765), (-0.4758, 5.091, -1.765), (-0.247, 4.699, -1.78), (-0.2379, 5.091, -1.765), (-0.2379, 5.091, -1.265), (-0.247, 4.644, -1.293), (0.247, 4.699, -1.78), (0.2379, 5.091, -1.765), (0.2379, 5.091, -1.265), (0.247, 4.644, -1.293), (0.4758, 4.591, -1.765), (0.4758, 5.091, -1.765), (0.4169, 5.091, -1.201), (0.4169, 4.591, -1.201), (-0.1176, 4.591, 1.068), (-0.1176, 5.091, 1.068), (0.3768, 5.091, 1.142), (0.3768, 4.591, 1.142), (-0.05286, 4.591, 0.6366), (-0.05286, 5.091, 0.6366), (0.4416, 5.091, 0.7108), (0.4416, 4.591, 0.7108), (0.1308, 5.091, -0.2596), (0.1308, 4.591, -0.2596), (0.6148, 4.591, -0.1344), (0.6148, 5.091, -0.1344), (0.2444, 5.091, -0.6988), (0.2444, 4.591, -0.6988), (0.7284, 4.591, -0.5736), (0.7284, 5.091, -0.5736), (0.8421, 4.591, -1.013), (0.8421, 5.091, -1.013), (-2.079, 4.778, -1.918), (-1.965, 4.291, -1.918), (-2.019, 4.279, -1.421), (-2.133, 4.765, -1.421), (-1.634, 4.883, -1.866), (-1.519, 4.396, -1.866), (-1.574, 4.383, -1.369), (-1.688, 4.87, -1.369), (-1.145, 4.964, -1.79), (-0.9849, 4.493, -1.79), (-1.012, 4.486, -1.291), (-1.172, 4.958, -1.291), (-0.4293, 4.437, 0.0429), (-0.7026, 4.263, 0.09089), (-0.971, 4.685, 0.09089), (-0.9092, 4.724, 0.5855), (-0.6408, 4.302, 0.5855), (0.25, 4.482, 1.993), (-0.25, 4.482, 1.993), (0.25, 4.308, 2.185), (-0.25, 4.308, 2.185), (-0.25, 4.679, 2.52), (0.25, 4.679, 2.52), (-0.25, 4.604, -1.911), (0.25, 4.604, -1.911), (0.25, 4.383, -1.462), (-0.25, 4.383, -1.462), (2.079, 4.778, -1.918), (1.965, 4.291, -1.918), (2.019, 4.279, -1.421), (2.133, 4.765, -1.421), (1.634, 4.883, -1.866), (1.519, 4.396, -1.866), (1.574, 4.383, -1.369), (1.688, 4.87, -1.369), (1.145, 4.964, -1.79), (0.9849, 4.493, -1.79), (1.012, 4.486, -1.291), (1.172, 4.958, -1.291), (0.4293, 4.437, 0.0429), (0.7026, 4.263, 0.09089), (0.971, 4.685, 0.09089), (0.9092, 4.724, 0.5855), (0.6408, 4.302, 0.5855), (0.5542, 4.207, -0.179), (0.2015, 4.707, 0.2261), (0.2015, 4.207, 0.2261), (0.3675, 4.207, -0.3172), (0.3675, 4.707, -0.3172), (0.0, 4.707, 0.03428), (0.0, 4.207, 0.03428), (-0.5542, 4.207, -0.179), (-0.2015, 4.707, 0.2261), (-0.2015, 4.207, 0.2261), (-0.3675, 4.207, -0.3172), (-0.3675, 4.707, -0.3172), (0.3209, 4.207, -1.193), (-0.3209, 4.207, -1.193), (-0.2854, 4.646, -1.229), (0.2854, 4.646, -1.229), (0.25, 4.207, -0.7271), (-0.25, 4.207, -0.7271), (-0.25, 4.707, -0.7271), (0.25, 4.707, -0.7271), (-1.171, 4.282, -1.27), (-1.274, 4.76, -1.27), (-1.585, 4.707, -1.04), (-1.585, 4.207, -1.04), (-0.9504, 4.207, -0.9353), (-0.9504, 4.707, -0.9353), (-1.385, 4.707, -0.6884), (-1.385, 4.207, -0.6884), (-0.7508, 4.207, -0.584), (-0.7508, 4.707, -0.584), (-1.186, 4.707, -0.337), (-1.186, 4.207, -0.337), (-0.986, 4.707, 0.01433), (-0.986, 4.207, 0.01433), (-0.1893, 4.707, 0.5955), (-0.1893, 4.207, 0.5955), (-0.6642, 4.207, 0.752), (-0.6642, 4.707, 0.752), (-0.04707, 4.707, 1.027), (-0.04707, 4.207, 1.027), (-0.5219, 4.207, 1.184), (-0.5219, 4.707, 1.184), (7.451e-09, 4.707, 1.458), (7.451e-09, 4.207, 1.458), (-0.3797, 4.207, 1.615), (-1.28, 4.76, -1.765), (-1.177, 4.282, -1.765), (-0.7834, 4.707, -1.765), (-0.7834, 4.207, -1.765), (-0.7834, 4.207, -1.265), (-0.7834, 4.707, -1.265), (-0.3209, 4.646, -1.765), (-0.3917, 4.207, -1.765), (0.3209, 4.646, -1.765), (0.3917, 4.207, -1.765), (0.7834, 4.707, -1.765), (0.7834, 4.207, -1.765), (0.7834, 4.207, -1.265), (0.7834, 4.707, -1.265), (1.28, 4.76, -1.765), (1.177, 4.282, -1.765), (1.171, 4.282, -1.27), (1.274, 4.76, -1.27), (0.3797, 4.207, 1.615), (0.04707, 4.707, 1.027), (0.04707, 4.207, 1.027), (0.5219, 4.207, 1.184), (0.5219, 4.707, 1.184), (0.1893, 4.707, 0.5955), (0.1893, 4.207, 0.5955), (0.6642, 4.207, 0.752), (0.6642, 4.707, 0.752), (0.986, 4.207, 0.01433), (0.986, 4.707, 0.01433), (0.7508, 4.707, -0.584), (0.7508, 4.207, -0.584), (1.186, 4.207, -0.337), (1.186, 4.707, -0.337), (0.9504, 4.707, -0.9353), (0.9504, 4.207, -0.9353), (1.385, 4.207, -0.6884), (1.385, 4.707, -0.6884), (1.585, 4.207, -1.04), (1.585, 4.707, -1.04), (0.58, -4.716, -0.1496), (0.271, -4.428, -0.007792), (0.6604, -4.742, 0.4922), (-0.25, -4.585, 2.218), (0.5965, -4.884, 0.5149), (0.2676, -4.516, 0.5149), (0.6274, -4.864, 0.01755), (0.25, -4.585, 2.218), (0.3148, -4.646, 1.667), (-0.3148, -4.646, 1.667), (-0.25, -4.783, 2.273), (0.25, -4.783, 2.273), (0.281, -4.652, 1.646), (-0.2317, -4.622, 1.573), (0.2472, -5.091, 1.537), (-0.6604, -4.742, 0.4922), (-0.5965, -4.884, 0.5149), (-0.2676, -4.516, 0.5149), (-0.6274, -4.864, 0.01755), (-0.271, -4.428, -0.007792), (-0.58, -4.716, -0.1496), (0.281, -4.652, 1.646), (-0.2317, -4.622, 1.573), (-0.2472, -5.091, 1.537), (-0.2676, -4.516, 0.5149), (-0.5965, -4.884, 0.5149), (-0.6274, -4.864, 0.01755), (-0.4293, -4.437, 0.0429), (-0.6408, -4.302, 0.5855), (-0.9092, -4.724, 0.5855), (-0.971, -4.685, 0.09089), (-0.7026, -4.263, 0.09089), (-0.25, -4.383, -1.462), (-0.25, -4.679, 2.52), (0.25, -4.679, 2.52), (0.25, -4.308, 2.185), (0.25, -4.383, -1.462), (0.25, -4.604, -1.911), (-0.25, -4.604, -1.911), (0.5965, -4.884, 0.5149), (0.2676, -4.516, 0.5149), (0.4293, -4.437, 0.0429), (0.6274, -4.864, 0.01755), (0.9092, -4.724, 0.5855), (0.6408, -4.302, 0.5855), (0.7026, -4.263, 0.09089), (0.971, -4.685, 0.09089), (0.2015, -4.207, 0.2261), (0.2015, -4.707, 0.2261), (0.58, -4.716, -0.1496), (0.5542, -4.207, -0.179), (-0.2015, -4.207, 0.2261), (-0.2015, -4.707, 0.2261), (-0.58, -4.716, -0.1496), (-0.5542, -4.207, -0.179), (0.25, 4.585, 2.218), (0.6604, 4.742, 0.4922), (0.58, 4.716, -0.1496), (0.271, 4.428, -0.007792), (0.2676, 4.516, 0.5149), (0.5965, 4.884, 0.5149), (0.6274, 4.864, 0.01755), (-0.25, 4.585, 2.218), (-0.3148, 4.646, 1.667), (0.3148, 4.646, 1.667), (0.25, 4.783, 2.273), (-0.25, 4.783, 2.273), (-0.2317, 4.622, 1.573), (0.281, 4.652, 1.646), (0.281, 4.652, 1.646), (-0.2676, 4.516, 0.5149), (-0.5965, 4.884, 0.5149), (-0.6274, 4.864, 0.01755), (-0.6604, 4.742, 0.4922), (-0.58, 4.716, -0.1496), (-0.271, 4.428, -0.007792), (0.2472, 5.091, 1.537), (-0.2472, 5.091, 1.537), (-0.2317, 4.622, 1.573), (-0.2676, 4.516, 0.5149), (-0.5965, 4.884, 0.5149), (-0.6274, 4.864, 0.01755), (-0.4293, 4.437, 0.0429), (-0.6408, 4.302, 0.5855), (-0.9092, 4.724, 0.5855), (-0.971, 4.685, 0.09089), (-0.7026, 4.263, 0.09089), (-0.25, 4.383, -1.462), (0.25, 4.679, 2.52), (-0.25, 4.679, 2.52), (-0.25, 4.308, 2.185), (0.25, 4.383, -1.462), (0.25, 4.604, -1.911), (-0.25, 4.604, -1.911), (0.2676, 4.516, 0.5149), (0.5965, 4.884, 0.5149), (0.6274, 4.864, 0.01755), (0.4293, 4.437, 0.0429), (0.6408, 4.302, 0.5855), (0.9092, 4.724, 0.5855), (0.971, 4.685, 0.09089), (0.7026, 4.263, 0.09089), (0.2015, 4.207, 0.2261), (0.2015, 4.707, 0.2261), (0.58, 4.716, -0.1496), (0.5542, 4.207, -0.179), (-0.2015, 4.207, 0.2261), (-0.2015, 4.707, 0.2261), (-0.58, 4.716, -0.1496), (-0.5542, 4.207, -0.179)], [(1249, 1431)], [(32, 33, 592, 591), (206, 32, 591, 590), (207, 206, 590, 589), (588, 569, 583, 586), (607, 455, 554), (587, 588, 586, 585), (570, 587, 585, 584), (569, 570, 584, 583), (454, 606, 554), (600, 597, 537), (586, 583, 579, 582), (585, 586, 582, 581), (584, 585, 581, 580), (583, 584, 580, 579), (599, 536, 535), (574, 571, 575, 578), (573, 574, 578, 577), (572, 573, 577, 576), (571, 572, 576, 575), (1342, 1351, 571, 574), (547, 543, 546), (606, 607, 554), (1349, 1342, 574, 573), (455, 555, 554), (587, 624, 627), (1350, 1349, 573, 572), (1351, 1350, 572, 571), (566, 563, 567, 570), (626, 569, 588), (545, 458, 544), (565, 566, 570, 569), (461, 548, 549), (516, 16, 17), (564, 565, 569, 568), (563, 564, 568, 567), (534, 557, 559, 562), (535, 534, 562, 561), (558, 535, 561, 560), (557, 558, 560, 559), (454, 554, 550, 553), (544, 601, 543), (556, 454, 553, 552), (555, 556, 552, 551), (554, 555, 551, 550), (553, 550, 546, 549), (552, 553, 549, 548), (551, 552, 548, 547), (516, 12, 517), (550, 551, 547, 546), (541, 538, 542, 545), (540, 541, 545, 544), (460, 549, 546), (539, 540, 544, 543), (538, 539, 543, 542), (548, 542, 547), (458, 545, 461), (601, 460, 546), (537, 534, 538, 541), (324, 393, 81), (460, 601, 549), (536, 537, 541, 540), (547, 542, 543), (535, 536, 540, 539), (458, 461, 544), (897, 1426, 1429, 1240), (534, 535, 539, 538), (529, 526, 530, 533), (325, 84, 85), (326, 84, 325), (528, 529, 533, 532), (527, 528, 532, 531), (526, 527, 531, 530), (582, 449, 446), (80, 324, 81), (525, 522, 526, 529), (325, 85, 392), (327, 80, 83), (524, 525, 529, 528), (84, 326, 87), (523, 524, 528, 527), (522, 523, 527, 526), (81, 393, 82), (521, 518, 522, 525), (327, 324, 80), (392, 85, 86), (520, 521, 525, 524), (575, 579, 580), (579, 628, 582), (519, 520, 524, 523), (518, 519, 523, 522), (357, 516, 518, 521), (356, 357, 521, 520), (517, 356, 520, 519), (516, 517, 519, 518), (515, 512, 508, 511), (514, 515, 511, 510), (513, 514, 510, 509), (512, 513, 509, 508), (511, 508, 504, 507), (510, 511, 507, 506), (509, 510, 506, 505), (508, 509, 505, 504), (507, 504, 500, 503), (506, 507, 503, 502), (505, 506, 502, 501), (504, 505, 501, 500), (576, 448, 628), (495, 492, 496, 499), (494, 495, 499, 498), (448, 576, 577), (493, 494, 498, 497), (575, 576, 579), (581, 582, 446), (375, 355, 352), (576, 628, 579), (449, 581, 446), (492, 493, 497, 496), (448, 577, 628), (578, 575, 580), (577, 578, 449), (491, 488, 492, 495), (490, 491, 495, 494), (489, 490, 494, 493), (488, 489, 493, 492), (487, 484, 488, 491), (486, 487, 491, 490), (404, 405, 421), (485, 486, 490, 489), (323, 320, 336), (484, 485, 489, 488), (423, 482, 484, 487), (353, 354, 337), (422, 423, 487, 486), (483, 422, 486, 485), (482, 483, 485, 484), (481, 478, 474, 477), (355, 339, 338), (480, 481, 477, 476), (479, 480, 476, 475), (478, 479, 475, 474), (477, 474, 470, 473), (476, 477, 473, 472), (475, 476, 472, 471), (474, 475, 471, 470), (473, 470, 466, 469), (472, 473, 469, 468), (403, 390, 389), (471, 472, 468, 467), (470, 471, 467, 466), (1343, 1348, 1346, 1344), (464, 1343, 1344, 1345), (1348, 1347, 459, 1346), (1331, 1337, 1341, 1338), (420, 402, 419), (421, 418, 441), (1335, 1331, 1338, 1339), (1332, 1334, 1328, 1330), (1333, 1332, 1330, 444), (447, 1333, 444, 1329), (1334, 447, 1329, 1328), (441, 438, 434, 437), (440, 441, 437, 436), (439, 440, 436, 435), (438, 439, 435, 434), (437, 434, 430, 433), (436, 437, 433, 432), (435, 436, 432, 431), (434, 435, 431, 430), (433, 430, 426, 429), (432, 433, 429, 428), (35, 30, 34), (310, 54, 55), (431, 432, 428, 427), (430, 431, 427, 426), (429, 426, 422, 425), (428, 429, 425, 424), (427, 428, 424, 423), (426, 427, 423, 422), (33, 34, 207), (417, 414, 418, 421), (416, 417, 421, 420), (415, 416, 420, 419), (414, 415, 419, 418), (413, 410, 414, 417), (412, 413, 417, 416), (411, 412, 416, 415), (410, 411, 415, 414), (409, 406, 410, 413), (408, 409, 413, 412), (407, 408, 412, 411), (406, 407, 411, 410), (401, 398, 402, 405), (400, 401, 405, 404), (50, 49, 603), (308, 311, 52), (399, 400, 404, 403), (398, 399, 403, 402), (51, 310, 309), (54, 604, 53), (53, 605, 52), (397, 394, 398, 401), (396, 397, 401, 400), (395, 396, 400, 399), (394, 395, 399, 398), (393, 324, 394, 397), (68, 69, 64), (687, 1365, 1364, 686), (604, 603, 53), (392, 393, 397, 396), (602, 605, 53), (325, 392, 396, 395), (324, 325, 395, 394), (391, 388, 384, 387), (390, 391, 387, 386), (221, 612, 222), (389, 390, 386, 385), (67, 68, 64), (70, 277, 69), (276, 610, 65), (388, 389, 385, 384), (611, 66, 65), (387, 384, 380, 383), (68, 67, 71), (386, 387, 383, 382), (385, 386, 382, 381), (384, 385, 381, 380), (383, 380, 376, 379), (69, 277, 64), (382, 383, 379, 378), (381, 382, 378, 377), (380, 381, 377, 376), (613, 225, 226), (375, 372, 368, 371), (374, 375, 371, 370), (373, 374, 370, 369), (242, 241, 306), (372, 373, 369, 368), (371, 368, 364, 367), (370, 371, 367, 366), (369, 370, 366, 365), (368, 369, 365, 364), (367, 364, 360, 363), (366, 367, 363, 362), (365, 366, 362, 361), (364, 365, 361, 360), (363, 360, 356, 359), (286, 631, 287), (362, 363, 359, 358), (361, 362, 358, 357), (360, 361, 357, 356), (351, 348, 352, 355), (350, 351, 355, 354), (349, 350, 354, 353), (286, 408, 407), (307, 306, 176), (348, 349, 353, 352), (347, 344, 348, 351), (346, 347, 351, 350), (345, 346, 350, 349), (344, 345, 349, 348), (343, 340, 344, 347), (342, 343, 347, 346), (406, 409, 293), (287, 631, 630), (629, 291, 292), (341, 342, 346, 345), (340, 341, 345, 344), (339, 336, 332, 335), (338, 339, 335, 334), (337, 338, 334, 333), (336, 337, 333, 332), (335, 332, 328, 331), (652, 639, 636), (334, 335, 331, 330), (289, 288, 409), (333, 334, 330, 329), (632, 287, 629), (332, 333, 329, 328), (331, 328, 324, 327), (330, 331, 327, 326), (287, 632, 288), (329, 330, 326, 325), (328, 329, 325, 324), (633, 635, 702), (443, 635, 633), (634, 635, 443), (319, 316, 320, 323), (638, 649, 637), (318, 319, 323, 322), (317, 318, 322, 321), (316, 317, 321, 320), (652, 651, 643), (704, 445, 706), (315, 312, 316, 319), (314, 315, 319, 318), (313, 314, 318, 317), (666, 465, 670), (312, 313, 317, 316), (642, 669, 668), (638, 650, 649), (311, 308, 312, 315), (641, 463, 642), (652, 643, 639), (310, 311, 315, 314), (309, 310, 314, 313), (308, 309, 313, 312), (307, 243, 302, 305), (638, 644, 650), (306, 307, 305, 304), (242, 306, 304, 303), (243, 242, 303, 302), (305, 302, 298, 301), (304, 305, 301, 300), (463, 640, 642), (303, 304, 300, 299), (302, 303, 299, 298), (301, 298, 294, 297), (300, 301, 297, 296), (299, 300, 296, 295), (298, 299, 295, 294), (297, 294, 290, 293), (296, 297, 293, 292), (295, 296, 292, 291), (653, 656, 679), (294, 295, 291, 290), (289, 286, 282, 285), (1208, 1211, 1148), (1335, 1339, 452), (288, 289, 285, 284), (654, 678, 655), (453, 450, 675), (450, 453, 677), (676, 677, 696), (452, 451, 696), (675, 451, 452), (716, 694, 693), (287, 288, 284, 283), (286, 287, 283, 282), (285, 282, 278, 281), (695, 715, 692), (284, 285, 281, 280), (283, 284, 280, 279), (282, 283, 279, 278), (281, 278, 64, 277), (280, 281, 277, 276), (1147, 1210, 1146), (279, 280, 276, 65), (278, 279, 65, 64), (273, 270, 138, 275), (1166, 1065, 1217), (272, 273, 275, 274), (271, 272, 274, 139), (1066, 1166, 1218), (270, 271, 139, 138), (102, 813, 101), (269, 266, 270, 273), (1165, 1065, 1166), (5, 6, 2, 1), (173, 0, 1), (268, 269, 273, 272), (267, 268, 272, 271), (266, 267, 271, 270), (101, 813, 814), (265, 262, 266, 269), (264, 265, 269, 268), (263, 264, 268, 267), (262, 263, 267, 266), (261, 258, 262, 265), (260, 261, 265, 264), (259, 260, 264, 263), (258, 259, 263, 262), (253, 250, 254, 257), (252, 253, 257, 256), (251, 252, 256, 255), (250, 251, 255, 254), (173, 717, 172), (249, 246, 250, 253), (248, 249, 253, 252), (247, 248, 252, 251), (100, 245, 97), (246, 247, 251, 250), (245, 100, 246, 249), (244, 245, 249, 248), (101, 244, 248, 247), (100, 101, 247, 246), (96, 100, 97), (243, 240, 236, 239), (101, 814, 244), (103, 96, 99), (242, 243, 239, 238), (813, 102, 816), (241, 242, 238, 237), (240, 241, 237, 236), (97, 245, 98), (239, 236, 232, 235), (103, 100, 96), (244, 814, 815), (1235, 1199, 1238), (238, 239, 235, 234), (237, 238, 234, 233), (236, 237, 233, 232), (235, 232, 228, 231), (234, 235, 231, 230), (233, 234, 230, 229), (232, 233, 229, 228), (1181, 1237, 1198), (231, 228, 224, 227), (230, 231, 227, 226), (229, 230, 226, 225), (228, 229, 225, 224), (223, 220, 216, 219), (222, 223, 219, 218), (1212, 1072, 1159), (221, 222, 218, 217), (220, 221, 217, 216), (219, 216, 212, 215), (218, 219, 215, 214), (217, 218, 214, 213), (216, 217, 213, 212), (215, 212, 208, 211), (1072, 1212, 1158), (214, 215, 211, 210), (213, 214, 210, 209), (1128, 729, 730), (212, 213, 209, 208), (211, 208, 206, 32), (210, 211, 32, 33), (209, 210, 33, 207), (208, 209, 207, 206), (205, 202, 198, 201), (204, 205, 201, 200), (203, 204, 200, 199), (202, 203, 199, 198), (1128, 733, 1127), (201, 198, 194, 197), (200, 201, 197, 196), (199, 200, 196, 195), (1070, 1155, 1071), (198, 199, 195, 194), (197, 194, 190, 193), (1159, 1072, 1158), (1070, 1071, 1156), (1158, 1153, 1157), (196, 197, 193, 192), (1155, 1154, 1212), (1153, 1160, 1157), (195, 196, 192, 191), (936, 1003, 802), (1071, 1159, 1160), (1155, 1070, 1156), (1158, 1154, 1153), (1212, 1154, 1158), (194, 195, 191, 190), (935, 797, 798), (938, 797, 935), (189, 186, 182, 185), (188, 189, 185, 184), (187, 188, 184, 183), (186, 187, 183, 182), (801, 936, 802), (954, 115, 114), (935, 798, 1004), (937, 801, 804), (185, 182, 178, 181), (797, 938, 800), (184, 185, 181, 180), (183, 184, 180, 179), (802, 1003, 803), (182, 183, 179, 178), (937, 936, 801), (1004, 798, 799), (181, 178, 174, 177), (180, 181, 177, 176), (179, 180, 176, 175), (118, 954, 951), (178, 179, 175, 174), (171, 168, 172, 133), (170, 171, 133, 132), (169, 170, 132, 173), (168, 169, 173, 172), (167, 164, 168, 171), (166, 167, 171, 170), (165, 166, 170, 169), (164, 165, 169, 168), (163, 160, 164, 167), (162, 163, 167, 166), (342, 341, 112), (161, 162, 166, 165), (160, 161, 165, 164), (952, 953, 113), (159, 156, 160, 163), (158, 159, 163, 162), (1188, 1189, 1059), (157, 158, 162, 161), (156, 157, 161, 160), (151, 148, 152, 155), (1079, 469, 154), (150, 151, 155, 154), (1079, 155, 1080), (149, 150, 154, 153), (148, 149, 153, 152), (147, 144, 148, 151), (152, 466, 467), (1079, 468, 469), (152, 157, 156), (1079, 154, 155), (146, 147, 151, 150), (145, 146, 150, 149), (144, 145, 149, 148), (152, 153, 466), (143, 140, 144, 147), (152, 467, 157), (142, 143, 147, 146), (141, 142, 146, 145), (140, 141, 145, 144), (139, 136, 140, 143), (138, 139, 143, 142), (137, 138, 142, 141), (136, 137, 141, 140), (135, 132, 128, 131), (255, 989, 988), (134, 135, 131, 130), (133, 134, 130, 129), (132, 133, 129, 128), (131, 128, 124, 127), (130, 131, 127, 126), (129, 130, 126, 125), (128, 129, 125, 124), (127, 124, 120, 123), (126, 127, 123, 122), (125, 126, 122, 121), (124, 125, 121, 120), (123, 120, 116, 119), (378, 254, 377), (1186, 1187, 1190), (379, 376, 261), (122, 123, 119, 118), (121, 122, 118, 117), (120, 121, 117, 116), (115, 112, 108, 111), (114, 115, 111, 110), (113, 114, 110, 109), (112, 113, 109, 108), (111, 108, 104, 107), (1059, 1192, 1058), (110, 111, 107, 106), (109, 110, 106, 105), (1060, 1186, 1239), (108, 109, 105, 104), (256, 257, 379), (107, 104, 100, 103), (106, 107, 103, 102), (1192, 1193, 1058), (105, 106, 102, 101), (104, 105, 101, 100), (1013, 1031, 1030), (1190, 1187, 1188), (1060, 1239, 1189), (1193, 1059, 1058), (99, 96, 92, 95), (1069, 1435, 1434, 1212), (98, 99, 95, 94), (97, 98, 94, 93), (1186, 1190, 1191), (1239, 1191, 1192), (1186, 1060, 1189), (96, 97, 93, 92), (95, 92, 88, 91), (94, 95, 91, 90), (93, 94, 90, 89), (92, 93, 89, 88), (965, 964, 948), (91, 88, 84, 87), (931, 934, 947), (90, 91, 87, 86), (89, 90, 86, 85), (88, 89, 85, 84), (83, 80, 76, 79), (933, 949, 950), (82, 83, 79, 78), (81, 82, 78, 77), (80, 81, 77, 76), (79, 76, 72, 75), (78, 79, 75, 74), (77, 78, 74, 73), (76, 77, 73, 72), (985, 933, 932), (75, 72, 68, 71), (74, 75, 71, 70), (1016, 1015, 1002), (73, 74, 70, 69), (72, 73, 69, 68), (67, 64, 60, 63), (66, 67, 63, 62), (65, 66, 62, 61), (1001, 1014, 1000), (1002, 999, 1051), (64, 65, 61, 60), (63, 60, 56, 59), (62, 63, 59, 58), (61, 62, 58, 57), (60, 61, 57, 56), (59, 56, 52, 55), (58, 59, 55, 54), (57, 58, 54, 53), (56, 57, 53, 52), (51, 48, 44, 47), (50, 51, 47, 46), (49, 50, 46, 45), (48, 49, 45, 44), (47, 44, 40, 43), (46, 47, 43, 42), (1214, 1215, 770), (45, 46, 42, 41), (44, 45, 41, 40), (43, 40, 36, 39), (42, 43, 39, 38), (41, 42, 38, 37), (40, 41, 37, 36), (39, 36, 32, 35), (38, 39, 35, 34), (37, 38, 34, 33), (36, 37, 33, 32), (31, 28, 24, 27), (30, 31, 27, 26), (29, 30, 26, 25), (28, 29, 25, 24), (27, 24, 20, 23), (26, 27, 23, 22), (25, 26, 22, 21), (751, 750, 850), (747, 752, 751), (1216, 1213, 770), (788, 784, 785), (24, 25, 21, 20), (23, 20, 16, 19), (768, 920, 921), (22, 23, 19, 18), (21, 22, 18, 17), (20, 21, 17, 16), (769, 1216, 770), (15, 12, 8, 11), (14, 15, 11, 10), (13, 14, 10, 9), (12, 13, 9, 8), (1215, 771, 770), (11, 8, 4, 7), (10, 11, 7, 6), (9, 10, 6, 5), (922, 919, 769), (8, 9, 5, 4), (7, 4, 0, 3), (6, 7, 3, 2), (1212, 1434, 1437, 1155), (1155, 1437, 1436, 1400), (766, 767, 1214), (1400, 1436, 1435, 1069), (1186, 1430, 1433, 1239), (785, 784, 781), (921, 772, 771), (1239, 1433, 1432, 1191), (1222, 888, 782), (786, 785, 781), (865, 1415, 1421, 1223), (1240, 1429, 1428, 902), (787, 786, 887), (902, 1428, 1427, 1241), (1241, 1427, 1426, 897), (1055, 1424, 1425, 1245), (1245, 1425, 1422, 1056), (783, 1221, 782), (1056, 1422, 1423, 1384), (887, 786, 781), (1223, 1421, 1420, 1224), (1224, 1420, 1419, 869), (869, 1419, 1415, 865), (869, 868, 1224), (1221, 1417, 1418, 1219, 782), (782, 1219, 1416, 1222), (1276, 1413, 1412, 1281), (1281, 1412, 1411, 1280), (1280, 1411, 1414, 1277), (1159, 1407, 1410, 1212), (1212, 1410, 1409, 1402), (1402, 1409, 1408, 1401), (1068, 1397, 1406, 1067), (1067, 1406, 1405, 1167), (1167, 1405, 1404, 1165), (1277, 1414, 1413, 1276), (1212, 1402, 1403, 1069), (1069, 1403, 1076, 1398), (864, 865, 1223), (1155, 1400, 1399, 1071), (1071, 1399, 1398, 1159), (1165, 1404, 1397, 1068), (917, 918, 819), (884, 885, 917), (1166, 1396, 1395, 1394, 1218), (1243, 897, 1240), (1218, 1394, 1393, 1217), (1063, 1390, 1391, 1392, 1286), (1286, 1392, 1383, 1064), (1059, 1388, 1389, 1192), (1192, 1389, 1057, 1239), (1239, 1057, 1387, 1189), (898, 1018, 1019), (1245, 1056, 1386, 1054), (1054, 1386, 1385, 1317), (1246, 1053, 1244), (1317, 1385, 1384, 1055), (543, 1381, 1380, 1379, 546), (902, 1241, 903), (546, 1379, 1382, 601), (628, 1375, 1378, 582), (897, 900, 1242), (582, 1378, 1377, 1334), (1334, 1377, 1376, 447), (1020, 1017, 904), (287, 1372, 1371, 629), (629, 1371, 1374, 291), (1263, 1262, 1255), (897, 1242, 1241), (291, 1374, 1373, 630), (899, 1020, 900), (634, 1369, 1370, 445), (445, 1370, 1367, 1330), (1243, 898, 897), (1250, 1254, 1261), (1330, 1367, 1368, 444), (686, 1364, 1360, 684), (1314, 1313, 1246), (684, 1360, 1366, 685), (685, 1366, 1365, 687), (610, 1362, 1363, 608, 65), (1062, 1063, 1286), (65, 608, 1361, 611), (1245, 1053, 1246), (1055, 1315, 1317), (603, 1357, 1356, 53), (53, 1356, 1359, 602), (602, 1359, 1358, 49), (462, 1355, 1354, 666), (1250, 1260, 1247), (1263, 1249, 1248), (666, 1354, 1353, 465), (465, 1353, 1352, 641), (555, 1342, 1351, 556), (556, 1351, 1350, 457), (1250, 1261, 1260), (457, 1350, 1349, 456), (601, 1348, 1343, 549), (1263, 1255, 1249), (549, 1343, 464, 1345), (1345, 464, 1347, 459), (544, 1346, 459, 601), (456, 1349, 1342, 555), (549, 1345, 1344, 461), (1280, 1253, 1279), (1276, 1281, 1075), (452, 1339, 1338, 675), (1144, 1143, 1110, 1109), (675, 1338, 1341, 1337), (1290, 1264, 1267), (1337, 1341, 1340, 1336), (1336, 1340, 1339, 1335), (1251, 1073, 1253), (453, 1331, 1335, 452), (1253, 1073, 1252), (461, 1344, 1346, 544), (601, 1382, 1381, 543), (582, 1334, 1332, 449), (449, 1332, 1333, 577), (1265, 1289, 1266), (445, 1330, 1328, 706), (706, 1328, 1329, 442), (532, 533, 498, 499), (1063, 1062, 1288), (1061, 1064, 1307), (1288, 1287, 1307), (1064, 1061, 1286), (867, 863, 864, 868), (442, 1329, 444, 634), (1303, 1306, 1327), (1217, 1393, 1396, 1166), (1305, 1304, 1326), (630, 1373, 1372, 287), (224, 225, 221, 220), (4, 5, 1, 0), (1064, 1063, 1288, 1307), (677, 453, 452, 696), (816, 99, 98, 815), (800, 804, 803, 799), (1089, 1090, 1123, 1124), (513, 512, 479, 478), (87, 83, 82, 86), (787, 1222, 1221, 788), (610, 70, 71, 611), (1298, 1256, 1257, 1296), (647, 648, 686, 684), (641, 1352, 1355, 462), (1401, 1408, 1407, 1159), (444, 1368, 1369, 634), (1295, 1297, 1298, 1296), (1384, 1423, 1424, 1055), (222, 612, 613, 226), (503, 615, 614, 502), (1226, 1114, 1113, 1225), (1175, 1171, 1172, 1176), (562, 559, 563, 566), (561, 562, 566, 565), (1176, 1172, 1173, 1177), (563, 559, 560, 564), (1170, 1171, 1175, 1174), (865, 1226, 1225, 869), (615, 222, 226, 614), (1143, 1091, 1092, 1110), (480, 532, 499, 481), (152, 156, 1078, 1077), (867, 1112, 1111, 863), (224, 220, 500, 501), (533, 515, 514, 498), (1126, 1144, 1109, 1125), (868, 864, 1223, 1224), (613, 612, 221, 225), (747, 751, 850, 746), (241, 175, 176, 306), (34, 30, 29, 207), (818, 884, 917, 819), (173, 1, 718, 717), (516, 17, 13, 12), (1128, 730, 734, 733), (204, 203, 846, 847), (718, 1, 2, 719), (734, 730, 731, 735), (13, 17, 18, 14), (188, 187, 191, 192), (835, 834, 830, 831), (310, 51, 50, 54), (409, 288, 292, 293), (767, 768, 921, 771), (1020, 904, 903, 900), (102, 103, 99, 816), (112, 341, 952, 113), (377, 254, 255, 988), (98, 245, 244, 815), (82, 393, 392, 86), (326, 327, 83, 87), (336, 320, 353, 337), (938, 937, 804, 800), (803, 1003, 1004, 799), (948, 964, 931, 947), (419, 402, 403, 389), (1000, 1014, 1013, 1030), (633, 702, 703, 705), (1315, 1314, 1316, 1317), (1222, 1416, 1417, 1221), (703, 704, 706, 705), (665, 666, 670, 669), (1303, 1327, 1326, 1304), (715, 716, 693, 692), (1289, 1290, 1267, 1266), (655, 678, 679, 656), (118, 343, 115, 954), (256, 379, 261, 990), (355, 375, 322, 339), (985, 966, 949, 933), (404, 421, 441, 391), (1016, 1002, 1051, 1032), (537, 597, 557, 534), (1169, 1208, 1148, 1145), (567, 624, 587, 570), (1235, 1179, 1180, 1199), (1314, 1246, 1244, 1316), (1280, 1277, 1251, 1253), (642, 640, 665, 669), (203, 136, 845, 846), (187, 482, 190, 191), (834, 1094, 829, 830), (719, 2, 135, 134), (341, 116, 117, 952), (258, 377, 988, 259), (275, 204, 847, 274), (1035, 835, 831, 1036), (425, 188, 192, 424), (320, 373, 372, 353), (964, 983, 984, 931), (438, 419, 389, 439), (735, 731, 970, 969), (1050, 1000, 1030, 1049), (14, 18, 358, 359), (1242, 900, 903, 1241), (632, 629, 292, 288), (50, 603, 604, 54), (767, 771, 1215, 1214), (558, 598, 599, 535), (1209, 1168, 1146, 1210), (1181, 1178, 1236, 1237), (625, 568, 569, 626), (557, 597, 598, 558), (1209, 1208, 1169, 1168), (1236, 1178, 1179, 1235), (567, 568, 625, 624), (277, 70, 610, 276), (71, 67, 66, 611), (888, 1222, 787, 887), (788, 1221, 783, 784), (577, 1333, 447, 628), (49, 1358, 1357, 603), (1252, 1074, 1276, 1075), (1189, 1387, 1388, 1059), (817, 883, 884, 818), (241, 240, 174, 175), (746, 850, 849, 745), (29, 28, 206, 207), (457, 606, 454, 556), (1067, 1167, 1066, 1218), (834, 833, 1093, 1094), (203, 202, 137, 136), (187, 186, 483, 482), (630, 407, 290, 291), (49, 48, 308, 602), (1018, 1240, 902, 901), (765, 766, 1213, 919), (455, 607, 456, 555), (1065, 1165, 1068, 1217), (611, 1361, 1362, 610), (447, 1376, 1375, 628), (766, 1214, 770, 1213), (1247, 1260, 1263, 1248), (1262, 1261, 1254, 1255), (651, 650, 644, 643), (637, 649, 652, 636), (675, 1337, 1331, 453), (1064, 1383, 1390, 1063), (459, 1347, 1348, 601), (1398, 1076, 1401, 1159), (1313, 1312, 1245, 1246), (667, 641, 642, 668), (634, 701, 702, 635), (1279, 1253, 1252, 1278), (1211, 1210, 1147, 1148), (600, 537, 536, 599), (1199, 1198, 1237, 1238), (626, 588, 587, 627), (602, 308, 52, 605), (631, 286, 407, 630), (1018, 898, 1243, 1240), (1213, 1216, 769, 919), (883, 817, 820, 886), (748, 745, 849, 749), (174, 240, 243, 177), (31, 32, 206, 28), (1079, 159, 158, 468), (1090, 1142, 1141, 1123), (1108, 1107, 1089, 1124), (512, 530, 531, 479), (496, 497, 513, 478), (442, 634, 443, 633), (1053, 1245, 1054, 1244), (462, 640, 463, 641), (1073, 1251, 1074, 1252), (1188, 1059, 1193, 1190), (578, 580, 581, 449), (1156, 1071, 1160, 1153), (548, 461, 545, 542), (499, 496, 478, 481), (479, 531, 532, 480), (1142, 1090, 1091, 1143), (1092, 1089, 1107, 1110), (469, 466, 153, 154), (155, 152, 1077, 1080), (467, 468, 158, 157), (156, 159, 1079, 1078), (500, 220, 223, 503), (863, 1111, 1114, 866), (1113, 1112, 867, 870), (224, 501, 502, 227), (1109, 1108, 1124, 1125), (1123, 1141, 1144, 1126), (514, 513, 497, 498), (530, 512, 515, 533), (3, 0, 173, 132), (1093, 833, 836, 1034), (190, 482, 423, 193), (717, 720, 133, 172), (845, 136, 139, 848), (202, 205, 138, 137), (732, 729, 1128, 967), (12, 15, 356, 517), (19, 16, 516, 357), (733, 736, 968, 1127), (829, 1094, 1033, 832), (186, 189, 422, 483), (1245, 1312, 1315, 1055), (670, 465, 641, 667), (1252, 1075, 1281, 1278), (701, 634, 445, 704), (343, 342, 112, 115), (953, 954, 114, 113), (966, 965, 948, 949), (1015, 1014, 1001, 1002), (355, 338, 337, 354), (390, 403, 404, 391), (255, 256, 990, 989), (257, 254, 378, 379), (899, 898, 1019, 1020), (921, 922, 769, 772), (408, 286, 289, 409), (310, 55, 52, 311), (933, 950, 947, 934), (1031, 1013, 1016, 1032), (339, 322, 323, 336), (402, 420, 421, 405), (222, 615, 503, 223), (866, 1114, 1226, 865), (1225, 1113, 870, 869), (226, 227, 502, 614), (918, 886, 820, 819), (177, 243, 307, 176), (752, 747, 748, 749), (30, 35, 32, 31), (2, 3, 132, 135), (133, 720, 719, 134), (1034, 836, 835, 1035), (192, 193, 423, 424), (138, 205, 204, 275), (847, 848, 139, 274), (731, 732, 967, 970), (356, 15, 14, 359), (18, 19, 357, 358), (968, 736, 735, 969), (422, 189, 188, 425), (831, 832, 1033, 1036), (439, 389, 388, 440), (372, 375, 352, 353), (963, 986, 983, 964), (999, 1000, 1050, 1051), (988, 987, 260, 259), (377, 258, 261, 376), (118, 951, 952, 117), (119, 116, 341, 340), (920, 768, 765, 919), (1017, 1018, 901, 904), (48, 51, 309, 308), (407, 406, 293, 290), (418, 419, 438, 441), (321, 374, 373, 320), (984, 985, 932, 931), (1030, 1029, 1052, 1049), (986, 963, 966, 985), (391, 441, 440, 388), (990, 261, 260, 987), (119, 340, 343, 118), (1032, 1051, 1052, 1029), (374, 321, 322, 375), (33, 207, 589, 592), (589, 590, 594, 593), (590, 591, 595, 594), (591, 592, 596, 595), (592, 589, 593, 596), (593, 594, 598, 597), (594, 595, 599, 598), (595, 596, 600, 599), (596, 593, 597, 600), (1355, 1354, 1358, 1359), (1354, 1353, 1357, 1358), (1353, 1352, 1356, 1357), (1352, 1355, 1359, 1356), (608, 1363, 607, 606), (1363, 1362, 456, 607), (1362, 1361, 457, 456), (1361, 608, 606, 457), (1366, 1365, 564, 560), (1365, 1364, 565, 564), (1364, 1360, 561, 565), (1360, 1366, 560, 561), (616, 617, 240, 241), (617, 618, 243, 240), (618, 619, 242, 243), (619, 616, 241, 242), (620, 621, 617, 616), (621, 622, 618, 617), (622, 623, 619, 618), (623, 620, 616, 619), (624, 625, 621, 620), (625, 626, 622, 621), (626, 627, 623, 622), (627, 624, 620, 623), (1370, 1369, 1373, 1374), (1369, 1368, 1372, 1373), (1368, 1367, 1371, 1372), (1367, 1370, 1374, 1371), (1378, 1377, 637, 636), (1377, 1376, 638, 637), (1376, 1375, 639, 638), (1375, 1378, 636, 639), (643, 644, 1381, 1382), (644, 638, 1380, 1381), (638, 639, 1379, 1380), (639, 643, 1382, 1379), (649, 650, 646, 645), (650, 651, 647, 646), (651, 652, 648, 647), (652, 649, 645, 648), (653, 654, 658, 657), (654, 655, 659, 658), (655, 656, 660, 659), (656, 653, 657, 660), (657, 658, 662, 661), (658, 659, 663, 662), (659, 660, 664, 663), (660, 657, 661, 664), (661, 662, 640, 462), (662, 663, 665, 640), (663, 664, 666, 665), (664, 661, 462, 666), (667, 668, 672, 671), (668, 669, 673, 672), (669, 670, 674, 673), (670, 667, 671, 674), (671, 672, 676, 675), (672, 673, 677, 676), (673, 674, 450, 677), (674, 671, 675, 450), (680, 681, 679, 678), (681, 682, 653, 679), (682, 683, 654, 653), (683, 680, 678, 654), (684, 685, 681, 680), (685, 646, 682, 681), (646, 647, 683, 682), (647, 684, 680, 683), (688, 689, 687, 686), (689, 690, 645, 687), (690, 691, 648, 645), (691, 688, 686, 648), (692, 693, 689, 688), (693, 694, 690, 689), (694, 695, 691, 690), (695, 692, 688, 691), (675, 676, 698, 697), (676, 696, 699, 698), (696, 451, 700, 699), (451, 675, 697, 700), (697, 698, 702, 701), (698, 699, 703, 702), (699, 700, 704, 703), (700, 697, 701, 704), (442, 633, 708, 707), (633, 705, 709, 708), (705, 706, 710, 709), (706, 442, 707, 710), (707, 708, 712, 711), (708, 709, 713, 712), (709, 710, 714, 713), (710, 707, 711, 714), (711, 712, 695, 694), (712, 713, 715, 695), (713, 714, 716, 715), (714, 711, 694, 716), (564, 560, 685, 687), (560, 561, 646, 685), (561, 565, 645, 646), (565, 564, 687, 645), (679, 678, 598, 597), (678, 654, 599, 598), (654, 653, 600, 599), (653, 679, 597, 600), (692, 693, 624, 625), (693, 694, 627, 624), (694, 695, 626, 627), (695, 692, 625, 626), (717, 718, 722, 721), (718, 719, 723, 722), (719, 720, 724, 723), (720, 717, 721, 724), (721, 722, 726, 725), (722, 723, 727, 726), (723, 724, 728, 727), (724, 721, 725, 728), (725, 726, 730, 729), (726, 727, 731, 730), (727, 728, 732, 731), (728, 725, 729, 732), (733, 734, 738, 737), (734, 735, 739, 738), (735, 736, 740, 739), (736, 733, 737, 740), (737, 738, 742, 741), (738, 739, 743, 742), (739, 740, 744, 743), (740, 737, 741, 744), (741, 742, 746, 745), (742, 743, 747, 746), (743, 744, 748, 747), (744, 741, 745, 748), (749, 750, 754, 753), (750, 751, 755, 754), (751, 752, 756, 755), (752, 749, 753, 756), (753, 754, 758, 757), (754, 755, 759, 758), (755, 756, 760, 759), (756, 753, 757, 760), (757, 758, 762, 761), (758, 759, 763, 762), (759, 760, 764, 763), (760, 757, 761, 764), (761, 762, 766, 765), (762, 763, 767, 766), (763, 764, 768, 767), (764, 761, 765, 768), (769, 770, 774, 773), (770, 771, 775, 774), (771, 772, 776, 775), (772, 769, 773, 776), (773, 774, 778, 777), (774, 775, 779, 778), (775, 776, 780, 779), (776, 773, 777, 780), (777, 778, 782, 781), (778, 779, 783, 782), (779, 780, 784, 783), (780, 777, 781, 784), (785, 786, 790, 789), (786, 787, 791, 790), (787, 788, 792, 791), (788, 785, 789, 792), (789, 790, 794, 793), (790, 791, 795, 794), (791, 792, 796, 795), (792, 789, 793, 796), (793, 794, 798, 797), (794, 795, 799, 798), (795, 796, 800, 799), (796, 793, 797, 800), (801, 802, 806, 805), (802, 803, 807, 806), (803, 804, 808, 807), (804, 801, 805, 808), (805, 806, 810, 809), (806, 807, 811, 810), (807, 808, 812, 811), (808, 805, 809, 812), (809, 810, 814, 813), (810, 811, 815, 814), (811, 812, 816, 815), (812, 809, 813, 816), (817, 818, 822, 821), (818, 819, 823, 822), (819, 820, 824, 823), (820, 817, 821, 824), (821, 822, 826, 825), (822, 823, 827, 826), (823, 824, 828, 827), (824, 821, 825, 828), (825, 826, 830, 829), (826, 827, 831, 830), (827, 828, 832, 831), (828, 825, 829, 832), (833, 834, 838, 837), (834, 835, 839, 838), (835, 836, 840, 839), (836, 833, 837, 840), (837, 838, 842, 841), (838, 839, 843, 842), (839, 840, 844, 843), (840, 837, 841, 844), (841, 842, 846, 845), (842, 843, 847, 846), (843, 844, 848, 847), (844, 841, 845, 848), (849, 850, 852, 851), (850, 750, 853, 852), (750, 749, 854, 853), (749, 849, 851, 854), (851, 852, 856, 855), (852, 853, 857, 856), (853, 854, 858, 857), (854, 851, 855, 858), (855, 856, 860, 859), (856, 857, 861, 860), (857, 858, 862, 861), (858, 855, 859, 862), (859, 860, 864, 863), (860, 861, 865, 864), (861, 862, 866, 865), (862, 859, 863, 866), (867, 868, 872, 871), (868, 869, 873, 872), (869, 870, 874, 873), (870, 867, 871, 874), (871, 872, 876, 875), (872, 873, 877, 876), (873, 874, 878, 877), (874, 871, 875, 878), (875, 876, 880, 879), (876, 877, 881, 880), (877, 878, 882, 881), (878, 875, 879, 882), (879, 880, 884, 883), (880, 881, 885, 884), (881, 882, 886, 885), (882, 879, 883, 886), (889, 890, 781, 782), (890, 891, 887, 781), (891, 892, 888, 887), (892, 889, 782, 888), (893, 894, 890, 889), (894, 895, 891, 890), (895, 896, 892, 891), (896, 893, 889, 892), (897, 898, 894, 893), (898, 899, 895, 894), (899, 900, 896, 895), (900, 897, 893, 896), (901, 902, 906, 905), (902, 903, 907, 906), (903, 904, 908, 907), (904, 901, 905, 908), (905, 906, 910, 909), (906, 907, 911, 910), (907, 908, 912, 911), (908, 905, 909, 912), (909, 910, 914, 913), (910, 911, 915, 914), (911, 912, 916, 915), (912, 909, 913, 916), (913, 914, 885, 886), (914, 915, 917, 885), (915, 916, 918, 917), (916, 913, 886, 918), (923, 924, 920, 919), (924, 925, 921, 920), (925, 926, 922, 921), (926, 923, 919, 922), (927, 928, 924, 923), (928, 929, 925, 924), (929, 930, 926, 925), (930, 927, 923, 926), (931, 932, 928, 927), (932, 933, 929, 928), (933, 934, 930, 929), (934, 931, 927, 930), (935, 936, 940, 939), (936, 937, 941, 940), (937, 938, 942, 941), (938, 935, 939, 942), (939, 940, 944, 943), (940, 941, 945, 944), (941, 942, 946, 945), (942, 939, 943, 946), (943, 944, 948, 947), (944, 945, 949, 948), (945, 946, 950, 949), (946, 943, 947, 950), (955, 956, 952, 951), (956, 957, 953, 952), (957, 958, 954, 953), (958, 955, 951, 954), (959, 960, 956, 955), (960, 961, 957, 956), (961, 962, 958, 957), (962, 959, 955, 958), (963, 964, 960, 959), (964, 965, 961, 960), (965, 966, 962, 961), (966, 963, 959, 962), (967, 968, 972, 971), (968, 969, 973, 972), (969, 970, 974, 973), (970, 967, 971, 974), (971, 972, 976, 975), (972, 973, 977, 976), (973, 974, 978, 977), (974, 971, 975, 978), (975, 976, 980, 979), (976, 977, 981, 980), (977, 978, 982, 981), (978, 975, 979, 982), (979, 980, 984, 983), (980, 981, 985, 984), (981, 982, 986, 985), (982, 979, 983, 986), (987, 988, 992, 991), (988, 989, 993, 992), (989, 990, 994, 993), (990, 987, 991, 994), (991, 992, 996, 995), (992, 993, 997, 996), (993, 994, 998, 997), (994, 991, 995, 998), (995, 996, 1000, 999), (996, 997, 1001, 1000), (997, 998, 1002, 1001), (998, 995, 999, 1002), (1005, 1006, 936, 935), (1006, 1007, 1003, 936), (1007, 1008, 1004, 1003), (1008, 1005, 935, 1004), (1009, 1010, 1006, 1005), (1010, 1011, 1007, 1006), (1011, 1012, 1008, 1007), (1012, 1009, 1005, 1008), (1013, 1014, 1010, 1009), (1014, 1015, 1011, 1010), (1015, 1016, 1012, 1011), (1016, 1013, 1009, 1012), (1021, 1022, 1018, 1017), (1022, 1023, 1019, 1018), (1023, 1024, 1020, 1019), (1024, 1021, 1017, 1020), (1025, 1026, 1022, 1021), (1026, 1027, 1023, 1022), (1027, 1028, 1024, 1023), (1028, 1025, 1021, 1024), (1029, 1030, 1026, 1025), (1030, 1031, 1027, 1026), (1031, 1032, 1028, 1027), (1032, 1029, 1025, 1028), (1033, 1034, 1038, 1037), (1034, 1035, 1039, 1038), (1035, 1036, 1040, 1039), (1036, 1033, 1037, 1040), (1037, 1038, 1042, 1041), (1038, 1039, 1043, 1042), (1039, 1040, 1044, 1043), (1040, 1037, 1041, 1044), (1041, 1042, 1046, 1045), (1042, 1043, 1047, 1046), (1043, 1044, 1048, 1047), (1044, 1041, 1045, 1048), (1045, 1046, 1050, 1049), (1046, 1047, 1051, 1050), (1047, 1048, 1052, 1051), (1048, 1045, 1049, 1052), (1057, 1389, 1385, 1386), (1389, 1388, 1384, 1385), (1388, 1387, 1056, 1384), (1387, 1057, 1386, 1056), (1392, 1391, 1395, 1396), (1391, 1390, 1394, 1395), (1390, 1383, 1393, 1394), (1383, 1392, 1396, 1393), (1403, 1402, 1400, 1069), (1402, 1401, 1399, 1400), (1401, 1076, 1398, 1399), (1077, 1078, 1082, 1081), (1078, 1079, 1083, 1082), (1079, 1080, 1084, 1083), (1080, 1077, 1081, 1084), (1081, 1082, 1086, 1085), (1082, 1083, 1087, 1086), (1083, 1084, 1088, 1087), (1084, 1081, 1085, 1088), (1085, 1086, 1090, 1089), (1086, 1087, 1091, 1090), (1087, 1088, 1092, 1091), (1088, 1085, 1089, 1092), (1095, 1096, 1094, 1093), (1096, 1097, 1033, 1094), (1097, 1098, 1034, 1033), (1098, 1095, 1093, 1034), (1099, 1100, 1096, 1095), (1100, 1101, 1097, 1096), (1101, 1102, 1098, 1097), (1102, 1099, 1095, 1098), (1103, 1104, 1100, 1099), (1104, 1105, 1101, 1100), (1105, 1106, 1102, 1101), (1106, 1103, 1099, 1102), (1107, 1108, 1104, 1103), (1108, 1109, 1105, 1104), (1109, 1110, 1106, 1105), (1110, 1107, 1103, 1106), (1111, 1112, 1116, 1115), (1112, 1113, 1117, 1116), (1113, 1114, 1118, 1117), (1114, 1111, 1115, 1118), (1115, 1116, 1120, 1119), (1116, 1117, 1121, 1120), (1117, 1118, 1122, 1121), (1118, 1115, 1119, 1122), (1119, 1120, 1124, 1123), (1120, 1121, 1125, 1124), (1121, 1122, 1126, 1125), (1122, 1119, 1123, 1126), (1129, 1130, 1128, 1127), (1130, 1131, 967, 1128), (1131, 1132, 968, 967), (1132, 1129, 1127, 968), (1133, 1134, 1130, 1129), (1134, 1135, 1131, 1130), (1135, 1136, 1132, 1131), (1136, 1133, 1129, 1132), (1137, 1138, 1134, 1133), (1138, 1139, 1135, 1134), (1139, 1140, 1136, 1135), (1140, 1137, 1133, 1136), (1141, 1142, 1138, 1137), (1142, 1143, 1139, 1138), (1143, 1144, 1140, 1139), (1144, 1141, 1137, 1140), (1149, 1150, 1146, 1145), (1150, 1151, 1147, 1146), (1151, 1152, 1148, 1147), (1152, 1149, 1145, 1148), (1153, 1154, 1150, 1149), (1154, 1155, 1151, 1150), (1155, 1156, 1152, 1151), (1156, 1153, 1149, 1152), (1161, 1162, 1158, 1157), (1162, 1163, 1159, 1158), (1163, 1164, 1160, 1159), (1164, 1161, 1157, 1160), (1165, 1166, 1162, 1161), (1166, 1066, 1163, 1162), (1066, 1167, 1164, 1163), (1167, 1165, 1161, 1164), (1168, 1169, 1171, 1170), (1169, 1145, 1172, 1171), (1145, 1146, 1173, 1172), (1146, 1168, 1170, 1173), (1174, 1175, 1179, 1178), (1175, 1176, 1180, 1179), (1176, 1177, 1181, 1180), (1177, 1174, 1178, 1181), (1406, 1405, 1183, 1182), (1405, 1404, 1184, 1183), (1404, 1397, 1185, 1184), (1397, 1406, 1182, 1185), (1182, 1183, 1187, 1186), (1183, 1184, 1188, 1187), (1184, 1185, 1189, 1188), (1185, 1182, 1186, 1189), (1194, 1195, 1191, 1190), (1195, 1196, 1192, 1191), (1196, 1197, 1193, 1192), (1197, 1194, 1190, 1193), (1180, 1181, 1195, 1194), (1181, 1198, 1196, 1195), (1198, 1199, 1197, 1196), (1199, 1180, 1194, 1197), (1200, 1201, 849, 850), (1201, 1202, 749, 849), (1202, 1203, 750, 749), (1203, 1200, 850, 750), (1204, 1205, 1201, 1200), (1205, 1206, 1202, 1201), (1206, 1207, 1203, 1202), (1207, 1204, 1200, 1203), (1208, 1209, 1205, 1204), (1209, 1210, 1206, 1205), (1210, 1211, 1207, 1206), (1211, 1208, 1204, 1207), (1414, 1413, 1409, 1410), (1413, 1412, 1408, 1409), (1412, 1411, 1407, 1408), (1411, 1414, 1410, 1407), (1219, 1418, 1218, 1217), (1418, 1417, 1067, 1218), (1417, 1416, 1068, 1067), (1416, 1219, 1217, 1068), (1170, 1174, 1420, 1421), (1174, 1177, 1419, 1420), (1177, 1173, 1415, 1419), (1173, 1170, 1421, 1415), (884, 883, 1228, 1227), (883, 886, 1229, 1228), (886, 885, 1230, 1229), (885, 884, 1227, 1230), (1227, 1228, 1232, 1231), (1228, 1229, 1233, 1232), (1229, 1230, 1234, 1233), (1230, 1227, 1231, 1234), (1231, 1232, 1236, 1235), (1232, 1233, 1237, 1236), (1233, 1234, 1238, 1237), (1234, 1231, 1235, 1238), (1425, 1424, 1428, 1429), (1424, 1423, 1427, 1428), (1423, 1422, 1426, 1427), (1422, 1425, 1429, 1426), (1247, 1248, 1432, 1433), (1250, 1247, 1433, 1430), (1437, 1436, 1255, 1254), (1436, 1435, 1249, 1255), (1435, 1434, 1250, 1249), (1434, 1437, 1254, 1250), (1260, 1261, 1257, 1256), (1261, 1262, 1258, 1257), (1262, 1263, 1259, 1258), (1263, 1260, 1256, 1259), (1264, 1265, 1269, 1268), (1265, 1266, 1270, 1269), (1266, 1267, 1271, 1270), (1267, 1264, 1268, 1271), (1268, 1269, 1273, 1272), (1269, 1270, 1274, 1273), (1270, 1271, 1275, 1274), (1271, 1268, 1272, 1275), (1272, 1273, 1074, 1251), (1273, 1274, 1276, 1074), (1274, 1275, 1277, 1276), (1275, 1272, 1251, 1277), (1282, 1283, 1279, 1278), (1283, 1284, 1280, 1279), (1284, 1285, 1281, 1280), (1285, 1282, 1278, 1281), (1286, 1287, 1283, 1282), (1287, 1288, 1284, 1283), (1288, 1062, 1285, 1284), (1062, 1286, 1282, 1285), (1291, 1292, 1290, 1289), (1292, 1293, 1264, 1290), (1293, 1294, 1265, 1264), (1294, 1291, 1289, 1265), (1295, 1296, 1292, 1291), (1296, 1257, 1293, 1292), (1257, 1258, 1294, 1293), (1258, 1295, 1291, 1294), (1299, 1300, 1298, 1297), (1300, 1301, 1256, 1298), (1301, 1302, 1259, 1256), (1302, 1299, 1297, 1259), (1303, 1304, 1300, 1299), (1304, 1305, 1301, 1300), (1305, 1306, 1302, 1301), (1306, 1303, 1299, 1302), (1308, 1309, 1287, 1286), (1309, 1310, 1307, 1287), (1310, 1311, 1061, 1307), (1311, 1308, 1286, 1061), (1312, 1313, 1309, 1308), (1313, 1314, 1310, 1309), (1314, 1315, 1311, 1310), (1315, 1312, 1308, 1311), (1318, 1319, 1244, 1054), (1319, 1320, 1316, 1244), (1320, 1321, 1317, 1316), (1321, 1318, 1054, 1317), (1322, 1323, 1319, 1318), (1323, 1324, 1320, 1319), (1324, 1325, 1321, 1320), (1325, 1322, 1318, 1321), (1306, 1305, 1323, 1322), (1305, 1326, 1324, 1323), (1326, 1327, 1325, 1324), (1327, 1306, 1322, 1325), (1297, 1295, 1170, 1174), (1295, 1258, 1173, 1170), (1258, 1259, 1177, 1173), (1259, 1297, 1174, 1177), (1290, 1289, 1208, 1209), (1289, 1265, 1211, 1208), (1265, 1264, 1210, 1211), (1264, 1290, 1209, 1210), (1236, 1235, 1303, 1304), (1235, 1238, 1306, 1303), (1238, 1237, 1305, 1306), (1237, 1236, 1304, 1305)])
me_cube_001.use_remesh_fix_poles = True
me_cube_001.use_remesh_preserve_attributes = False
me_cube_001.use_mirror_vertex_groups = False
me_cube_001.update()

# ---- objects
ob_cube = bpy.data.objects.new('Cube', me_cube_001)

# ---- transforms, parenting, visibility, modifiers, constraints
ob_cube.location = (0.0, 0.0, 1.79)
ob_cube.lineart.crease_threshold = 0.0
_m = ob_cube.modifiers.new('Dynamic Paint', 'DYNAMIC_PAINT')

# ---- collection membership
col_collection.objects.link(ob_cube)

# ---- scene / render settings (as saved in the file)
scene.frame_start = 1; scene.frame_end = 250; scene.frame_set(1)
scene.render.engine = 'BLENDER_EEVEE_NEXT'
scene.cycles.use_denoising = False
scene.cycles.samples = 128
scene.cycles.sampling_pattern = 'TABULATED_SOBOL'
scene.cycles.use_adaptive_sampling = False
scene.cycles.use_light_tree = False
scene.view_settings.view_transform = 'Filmic'
bpy.context.view_layer.update()

# ---- added for rendering (the .blend has no active camera and no usable light): camera, sun
cam_auto = bpy.data.cameras.new('AutoCamera')
cam_auto.lens = 50.0
cam_auto.sensor_width = 36.0
cam_auto.clip_end = 1000.0
ob_auto_camera = bpy.data.objects.new('AutoCamera', cam_auto)
scene.collection.objects.link(ob_auto_camera)
ob_auto_camera.location = (11.9771, -14.3725, 11.7577)
ob_auto_camera.rotation_euler = (1.09748, -7.21219e-08, 0.694738)
scene.camera = ob_auto_camera
light_auto_sun = bpy.data.lights.new('AutoSun', 'SUN')
light_auto_sun.energy = 3.0
light_auto_sun.angle = 0.0523599
ob_auto_sun = bpy.data.objects.new('AutoSun', light_auto_sun)
scene.collection.objects.link(ob_auto_sun)
ob_auto_sun.rotation_euler = (0.872665, 0.174533, 0.523599)
bpy.context.view_layer.update()
